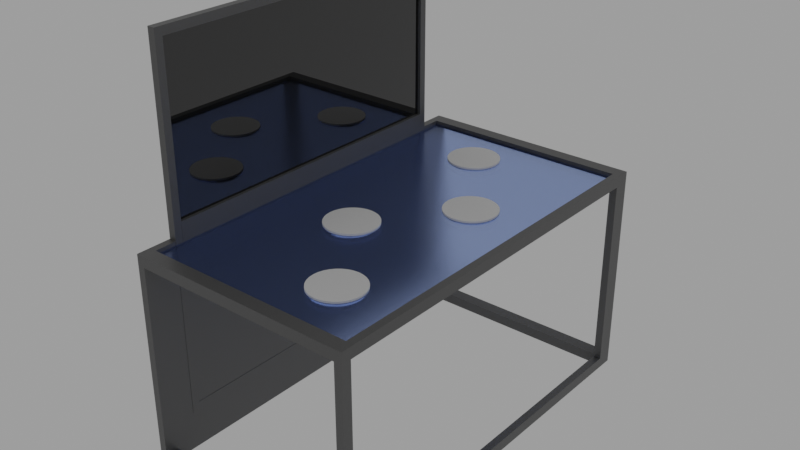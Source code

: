 # Source: tokenStation.blend  (saved by Blender 2.91.10; exported with 4.5.12 LTS)
import bpy
from mathutils import Matrix  # noqa: F401  (used for matrix-valued properties, if any)

bpy.ops.wm.read_factory_settings(use_empty=True)
scene = bpy.context.scene
scene.name = 'Scene'

# ---- collections
col_collection = bpy.data.collections.new('Collection'); scene.collection.children.link(col_collection)

# ---- materials (node trees are filled in below, after node groups)
mat_grey = bpy.data.materials.new('grey')
mat_grey.alpha_threshold = 0.0
mat_grey.line_color = (0.0, 0.0, 0.0, 1.0)
mat_coloredglas = bpy.data.materials.new('coloredGlas')
mat_coloredglas.alpha_threshold = 0.0
mat_coloredglas.line_color = (0.0, 0.0, 0.0, 1.0)
mat_screen = bpy.data.materials.new('screen')
mat_screen.alpha_threshold = 0.0
mat_screen.line_color = (0.0, 0.0, 0.0, 1.0)

# ---- material node trees
mat_grey.use_nodes = True; mat_grey.node_tree.nodes.clear()
_N = mat_grey.node_tree.nodes; _L = mat_grey.node_tree.links
n0 = _N.new('ShaderNodeOutputMaterial'); n0.name = 'Material Output'; n0.location = (300, 300)
n1 = _N.new('ShaderNodeBsdfPrincipled'); n1.name = 'Principled BSDF'; n1.location = (10, 300)
n1.distribution = 'GGX'
n1.subsurface_method = 'BURLEY'
n1.inputs[0].default_value = (0.09463, 0.09463, 0.09463, 1.0)
n1.inputs[2].default_value = 0.4
n1.inputs[3].default_value = 1.45
n1.inputs[27].default_value = (0.0, 0.0, 0.0, 1.0)
n1.inputs[28].default_value = 1.0
_L.new(n1.outputs[0], n0.inputs[0])
n0.is_active_output = True
mat_coloredglas.use_nodes = True; mat_coloredglas.node_tree.nodes.clear()
_N = mat_coloredglas.node_tree.nodes; _L = mat_coloredglas.node_tree.links
n0 = _N.new('ShaderNodeOutputMaterial'); n0.name = 'Material Output'; n0.location = (300, 300)
n1 = _N.new('ShaderNodeBsdfGlass'); n1.name = 'Glass BSDF'; n1.location = (10, 300)
n1.distribution = 'BECKMANN'
n1.inputs[0].default_value = (0.6394, 0.7378, 1.0, 1.0)
n1.inputs[1].default_value = 0.2298
n1.inputs[2].default_value = 1.45
_L.new(n1.outputs[0], n0.inputs[0])
n0.is_active_output = True
mat_screen.use_nodes = True; mat_screen.node_tree.nodes.clear()
_N = mat_screen.node_tree.nodes; _L = mat_screen.node_tree.links
n0 = _N.new('ShaderNodeOutputMaterial'); n0.name = 'Material Output'; n0.location = (300, 300)
n1 = _N.new('ShaderNodeBsdfPrincipled'); n1.name = 'Principled BSDF'; n1.location = (10, 300)
n1.distribution = 'GGX'
n1.subsurface_method = 'BURLEY'
n1.inputs[0].default_value = (0.004896, 0.004896, 0.004896, 1.0)
n1.inputs[2].default_value = 0.0
n1.inputs[3].default_value = 1.45
n1.inputs[13].default_value = 1.0
n1.inputs[27].default_value = (0.0, 0.0, 0.0, 1.0)
n1.inputs[28].default_value = 1.0
_L.new(n1.outputs[0], n0.inputs[0])
n0.is_active_output = True

# ---- world
world_world = bpy.data.worlds.new('World'); scene.world = world_world
world_world.use_nodes = True; world_world.node_tree.nodes.clear()
_N = world_world.node_tree.nodes; _L = world_world.node_tree.links
n0 = _N.new('ShaderNodeOutputWorld'); n0.name = 'World Output'; n0.location = (300, 300)
n1 = _N.new('ShaderNodeBackground'); n1.name = 'Background'; n1.location = (10, 300)
n1.inputs[0].default_value = (0.3343, 0.3343, 0.3343, 1.0)
_L.new(n1.outputs[0], n0.inputs[0])
n0.is_active_output = True
world_world.color = (0.05088, 0.05088, 0.05088)
world_world.use_sun_shadow = False
world_world.sun_shadow_jitter_overblur = 0.0

# ---- meshes
me_cube = bpy.data.meshes.new('Cube')
me_cube.from_pydata([(0.3137, -0.9505, 0.8996), (0.3137, -0.9505, -0.8996), (0.9336, -0.1436, 0.8996), (0.9336, -0.1436, -0.8996), (-0.9336, -0.1436, 0.8996), (-0.9336, -0.1436, -0.8996), (0.9336, 0.7944, 0.8996), (0.9336, 0.7944, -0.8996), (-0.9336, 0.7944, 0.8996), (-0.9336, 0.7944, -0.8996), (1.0, 1.0, 1.0), (1.0, 1.0, -1.0), (1.0, -1.0, 1.0), (1.0, -1.0, -1.0), (-1.0, 1.0, 1.0), (-1.0, 1.0, -1.0), (-1.0, -1.0, 1.0), (-1.0, -1.0, -1.0), (0.9336, -0.9336, -1.0), (0.9336, -0.9336, 1.0), (-0.9336, -0.9336, -1.0), (-0.9336, -0.9336, 1.0), (-0.9336, 0.9336, -1.0), (-0.9336, 0.9336, 1.0), (0.9336, 0.9336, -1.0), (0.9336, 0.9336, 1.0), (0.9336, 0.9336, 0.8996), (0.9336, 1.0, 0.8996), (-0.9336, 0.8399, 0.8996), (-0.9336, 1.0, 0.8996), (-0.9336, 0.9336, 0.8996), (-0.9336, 0.9336, -0.8996), (-0.9336, 1.0, -0.8996), (0.9336, 0.9336, -0.8996), (0.9336, 1.0, -0.8996), (0.9336, -1.0, 0.8996), (0.9336, -0.9336, 0.8996), (0.9336, -0.8423, 0.8996), (-0.9336, -1.0, 0.8996), (-0.9336, -0.9336, 0.8996), (-0.9336, -1.0, -0.8996), (-0.9336, -0.9336, -0.8996), (-0.9336, -0.8423, -0.8996), (0.9336, -1.0, -0.8996), (0.9336, -0.9336, -0.8996), (0.9336, -0.9505, -0.8996), (1.0, -0.9505, -0.8996), (1.0, -0.9505, 0.8996), (0.9336, -0.9505, 0.8996), (0.3137, -0.9336, -0.8996), (0.3137, -0.9336, 0.8996), (0.9336, 0.9166, -0.8996), (1.0, 0.9166, -0.8996), (0.9336, 0.9166, 0.8996), (1.0, 0.9166, 0.8996)], [], [(17, 16, 14, 15), (12, 10, 14, 16, 21, 23, 25, 19), (21, 16, 12, 19), (22, 15, 11, 13, 18, 24), (18, 13, 17, 15, 22, 20), (29, 27, 26, 30), (29, 30, 31, 32), (33, 34, 32, 31), (26, 27, 34, 33), (10, 11, 34, 27), (11, 15, 14, 10, 27, 29, 32, 34), (8, 9, 31, 30, 28), (26, 25, 23, 30), (31, 22, 24, 33), (40, 41, 39, 38), (40, 17, 13, 12, 16, 38, 35, 43), (16, 17, 40, 38), (41, 20, 22, 31, 9, 8, 28, 30, 23, 21, 39, 4, 5, 42), (5, 4, 39, 41, 42), (36, 37, 2, 6, 53, 54, 47, 48), (48, 47, 46, 45), (52, 51, 7, 3, 44, 45, 46), (54, 53, 51, 52), (46, 13, 11, 10, 12, 47, 54, 52), (12, 13, 46, 47), (26, 33, 51, 53), (48, 35, 38, 39, 50, 0), (0, 50, 36, 48), (1, 49, 41, 40, 43, 45), (49, 1, 45, 44), (43, 35, 48, 45), (20, 41, 49, 44, 18), (21, 19, 36, 50, 39), (19, 25, 26, 53, 6, 2, 37, 36), (24, 18, 44, 3, 7, 51, 33)])
_uv = me_cube.uv_layers.new(name='UVMap')
_uv.uv.foreach_set('vector', [0.375, 0.0, 0.625, 0.0, 0.625, 0.25, 0.375, 0.25, 0.625, 0.75, 0.625, 0.5, 0.875, 0.5, 0.875, 0.75, 0.8667, 0.7417, 0.8667, 0.5083, 0.6333, 0.5083, 0.6333, 0.7417, 0.8667, 0.7417, 0.875, 0.75, 0.625, 0.75, 0.6333, 0.7417, 0.1333, 0.5083, 0.125, 0.5, 0.375, 0.5, 0.375, 0.75, 0.3667, 0.7417, 0.3667, 0.5083, 0.3667, 0.7417, 0.375, 0.75, 0.125, 0.75, 0.125, 0.5, 0.1333, 0.5083, 0.1333, 0.7417, 0.875, 0.7225, 0.625, 0.7225, 0.625, 0.7314, 0.875, 0.7314, 0.625, 0.02752, 0.625, 0.01863, 0.375, 0.01863, 0.375, 0.02752, 0.375, 0.7314, 0.375, 0.7225, 0.125, 0.7225, 0.125, 0.7314, 0.625, 0.7314, 0.625, 0.7225, 0.375, 0.7225, 0.375, 0.7314, 0.625, 0.5, 0.375, 0.5, 0.3875, 0.4917, 0.6125, 0.4917, 0.375, 0.5, 0.375, 0.25, 0.625, 0.25, 0.625, 0.5, 0.6125, 0.4917, 0.6125, 0.2583, 0.3875, 0.2583, 0.3875, 0.4917, 0.586, 0.2314, 0.414, 0.2314, 0.414, 0.25, 0.586, 0.25, 0.586, 0.2375, 0.586, 0.5, 0.5956, 0.5, 0.5956, 0.25, 0.586, 0.25, 0.414, 0.25, 0.4044, 0.25, 0.4044, 0.5, 0.414, 0.5, 0.375, 0.1353, 0.375, 0.1442, 0.625, 0.1442, 0.625, 0.1353, 0.3875, 0.9917, 0.375, 1.0, 0.375, 0.75, 0.625, 0.75, 0.625, 1.0, 0.6125, 0.9917, 0.6125, 0.7583, 0.3875, 0.7583, 0.625, 1.0, 0.375, 1.0, 0.3875, 0.9917, 0.6125, 0.9917, 0.414, 0.0, 0.4044, 0.0, 0.4044, 0.25, 0.414, 0.25, 0.414, 0.2314, 0.586, 0.2314, 0.586, 0.2375, 0.586, 0.25, 0.5956, 0.25, 0.5956, 0.0, 0.586, 0.0, 0.586, 0.1058, 0.414, 0.1058, 0.414, 0.01222, 0.414, 0.1058, 0.586, 0.1058, 0.586, 0.0, 0.414, 0.0, 0.414, 0.01222, 0.792, 0.7477, 0.792, 0.7355, 0.792, 0.642, 0.792, 0.5164, 0.792, 0.5, 0.7831, 0.5, 0.7831, 0.75, 0.792, 0.75, 0.625, 0.917, 0.625, 0.9081, 0.375, 0.9081, 0.375, 0.917, 0.2169, 0.5, 0.208, 0.5, 0.208, 0.5164, 0.208, 0.642, 0.208, 0.7477, 0.208, 0.75, 0.2169, 0.75, 0.625, 0.3419, 0.625, 0.333, 0.375, 0.333, 0.375, 0.3419, 0.3875, 0.7438, 0.375, 0.75, 0.375, 0.5, 0.625, 0.5, 0.625, 0.75, 0.6125, 0.7438, 0.6125, 0.5104, 0.3875, 0.5104, 0.625, 0.75, 0.375, 0.75, 0.3875, 0.7438, 0.6125, 0.7438, 0.586, 0.5, 0.414, 0.5, 0.414, 0.5023, 0.586, 0.5023, 0.625, 0.608, 0.625, 0.6147, 0.875, 0.6147, 0.875, 0.6058, 0.708, 0.6058, 0.708, 0.608, 0.708, 0.608, 0.708, 0.6058, 0.625, 0.6058, 0.625, 0.608, 0.292, 0.608, 0.292, 0.6058, 0.125, 0.6058, 0.125, 0.6147, 0.375, 0.6147, 0.375, 0.608, 0.292, 0.6058, 0.292, 0.608, 0.375, 0.608, 0.375, 0.6058, 0.375, 0.6147, 0.625, 0.6147, 0.625, 0.608, 0.375, 0.608, 0.4044, 1.0, 0.414, 1.0, 0.414, 0.833, 0.414, 0.75, 0.4044, 0.75, 0.5956, 1.0, 0.5956, 0.75, 0.586, 0.75, 0.586, 0.833, 0.586, 1.0, 0.5956, 0.75, 0.5956, 0.5, 0.586, 0.5, 0.586, 0.5023, 0.586, 0.5186, 0.586, 0.6442, 0.586, 0.7378, 0.586, 0.75, 0.4044, 0.5, 0.4044, 0.75, 0.414, 0.75, 0.414, 0.6442, 0.414, 0.5186, 0.414, 0.5023, 0.414, 0.5])
me_cube.materials.append(mat_grey)
me_cube.use_remesh_preserve_volume = False
me_cube.use_remesh_preserve_attributes = False
me_cube.use_mirror_vertex_groups = False
me_cube.update()
me_cube_002 = bpy.data.meshes.new('Cube.002')
me_cube_002.from_pydata([(1.0, 1.0, 1.0), (1.0, 1.0, -1.0), (1.0, -1.0, 1.0), (1.0, -1.0, -1.0), (-1.0, 1.0, 1.0), (-1.0, 1.0, -1.0), (-1.0, -1.0, 1.0), (-1.0, -1.0, -1.0), (-0.2459, 0.5987, -1.0), (-0.2028, 0.8458, -1.0), (-0.2459, 0.5987, 1.0), (-0.2028, 0.8458, 1.0), (-0.2873, 0.6058, -1.0), (-0.2873, 0.6058, 1.0), (-0.1597, 0.8434, -1.0), (-0.1597, 0.8434, 1.0), (-0.3254, 0.6174, -1.0), (-0.3254, 0.6174, 1.0), (-0.1183, 0.8363, -1.0), (-0.1183, 0.8363, 1.0), (-0.3589, 0.6329, -1.0), (-0.3589, 0.6329, 1.0), (-0.08012, 0.8248, -1.0), (-0.08012, 0.8248, 1.0), (-0.3864, 0.6518, -1.0), (-0.3864, 0.6518, 1.0), (-0.04666, 0.8093, -1.0), (-0.04666, 0.8093, 1.0), (-0.4068, 0.6733, -1.0), (-0.4068, 0.6733, 1.0), (-0.01921, 0.7904, -1.0), (-0.01921, 0.7904, 1.0), (-0.4193, 0.6967, -1.0), (-0.4193, 0.6967, 1.0), (0.001196, 0.7688, -1.0), (0.001196, 0.7688, 1.0), (-0.4236, 0.7211, -1.0), (-0.4236, 0.7211, 1.0), (0.01376, 0.7454, -1.0), (0.01376, 0.7454, 1.0), (-0.4193, 0.7454, -1.0), (-0.4193, 0.7454, 1.0), (0.018, 0.7211, -1.0), (0.018, 0.7211, 1.0), (-0.4068, 0.7688, -1.0), (-0.4068, 0.7688, 1.0), (0.01376, 0.6967, -1.0), (0.01376, 0.6967, 1.0), (-0.3864, 0.7904, -1.0), (0.001196, 0.6733, -1.0), (-0.3864, 0.7904, 1.0), (0.001196, 0.6733, 1.0), (-0.01921, 0.6518, -1.0), (-0.01921, 0.6518, 1.0), (-0.3589, 0.8093, -1.0), (-0.3589, 0.8093, 1.0), (-0.04666, 0.6329, -1.0), (-0.04666, 0.6329, 1.0), (-0.3254, 0.8248, -1.0), (-0.3254, 0.8248, 1.0), (-0.08012, 0.6174, -1.0), (-0.08012, 0.6174, 1.0), (-0.2873, 0.8363, -1.0), (-0.2873, 0.8363, 1.0), (-0.1183, 0.6058, -1.0), (-0.1183, 0.6058, 1.0), (-0.2459, 0.8434, -1.0), (-0.2459, 0.8434, 1.0), (-0.1597, 0.5987, -1.0), (-0.1597, 0.5987, 1.0), (-0.2028, 0.5963, -1.0), (-0.2028, 0.5963, 1.0), (0.3961, 0.3617, -1.0), (0.3961, 0.3617, 1.0), (0.24, 0.1488, -1.0), (0.24, 0.1488, 1.0), (0.4392, 0.3593, -1.0), (0.4392, 0.3593, 1.0), (0.4806, 0.3522, -1.0), (0.4806, 0.3522, 1.0), (0.2125, 0.1677, -1.0), (0.2125, 0.1677, 1.0), (0.5188, 0.3407, -1.0), (0.5188, 0.3407, 1.0), (0.1921, 0.1892, -1.0), (0.1921, 0.1892, 1.0), (0.1796, 0.2126, -1.0), (0.1796, 0.2126, 1.0), (0.5522, 0.3252, -1.0), (0.5522, 0.3252, 1.0), (0.5797, 0.3063, -1.0), (0.5797, 0.3063, 1.0), (0.1753, 0.237, -1.0), (0.1753, 0.237, 1.0), (0.6001, 0.2847, -1.0), (0.6001, 0.2847, 1.0), (0.1796, 0.2613, -1.0), (0.1796, 0.2613, 1.0), (0.6127, 0.2613, -1.0), (0.6127, 0.2613, 1.0), (0.1921, 0.2847, -1.0), (0.1921, 0.2847, 1.0), (0.6169, 0.237, -1.0), (0.6169, 0.237, 1.0), (0.6127, 0.2126, -1.0), (0.6127, 0.2126, 1.0), (0.2125, 0.3063, -1.0), (0.2125, 0.3063, 1.0), (0.2013, 0.2944, 1.0), (0.2013, 0.2944, -1.0), (0.6001, 0.1892, -1.0), (0.6001, 0.1892, 1.0), (0.217, 0.3093, 1.0), (0.218, 0.3101, -1.0), (0.24, 0.3252, -1.0), (0.24, 0.3252, 1.0), (0.5797, 0.1677, -1.0), (0.5797, 0.1677, 1.0), (0.2735, 0.3407, -1.0), (0.2735, 0.3407, 1.0), (0.5522, 0.1488, -1.0), (0.5522, 0.1488, 1.0), (0.3116, 0.3522, -1.0), (0.3116, 0.3522, 1.0), (0.5188, 0.1333, -1.0), (0.5188, 0.1333, 1.0), (0.353, 0.3593, -1.0), (0.353, 0.3593, 1.0), (0.4806, 0.1217, -1.0), (0.4806, 0.1217, 1.0), (0.4392, 0.1146, -1.0), (0.4392, 0.1146, 1.0), (0.3961, 0.1122, -1.0), (0.3961, 0.1122, 1.0), (0.353, 0.1146, -1.0), (0.353, 0.1146, 1.0), (0.3116, 0.1217, -1.0), (0.3116, 0.1217, 1.0), (0.2735, 0.1333, -1.0), (0.2735, 0.1333, 1.0), (-0.2123, -0.09029, -1.0), (-0.2123, -0.09029, 1.0), (-0.3959, -0.2843, -1.0), (-0.3959, -0.2843, 1.0), (-0.1693, -0.09269, -1.0), (-0.1693, -0.09269, 1.0), (-0.4163, -0.2627, -1.0), (-0.4163, -0.2627, 1.0), (-0.1278, -0.09978, -1.0), (-0.1278, -0.09978, 1.0), (-0.4289, -0.2393, -1.0), (-0.4289, -0.2393, 1.0), (-0.08968, -0.1113, -1.0), (-0.08968, -0.1113, 1.0), (-0.4331, -0.215, -1.0), (-0.4331, -0.215, 1.0), (-0.4289, -0.1907, -1.0), (-0.4289, -0.1907, 1.0), (-0.05622, -0.1268, -1.0), (-0.05622, -0.1268, 1.0), (-0.05707, -0.1264, 1.0), (-0.05707, -0.1264, -1.0), (-0.4163, -0.1673, -1.0), (-0.4163, -0.1673, 1.0), (-0.02876, -0.1457, -1.0), (-0.02876, -0.1457, 1.0), (-0.03513, -0.1413, 1.0), (-0.03513, -0.1413, -1.0), (-0.3959, -0.1457, -1.0), (-0.3959, -0.1457, 1.0), (-0.008362, -0.1673, -1.0), (-0.008362, -0.1673, 1.0), (-0.3685, -0.1268, -1.0), (-0.3685, -0.1268, 1.0), (0.004202, -0.1907, -1.0), (0.004202, -0.1907, 1.0), (-0.335, -0.1113, -1.0), (-0.335, -0.1113, 1.0), (0.008444, -0.215, -1.0), (0.008444, -0.215, 1.0), (0.004202, -0.2393, -1.0), (0.004202, -0.2393, 1.0), (-0.2968, -0.09978, -1.0), (-0.2968, -0.09978, 1.0), (-0.008362, -0.2627, -1.0), (-0.008362, -0.2627, 1.0), (-0.2554, -0.09269, -1.0), (-0.2554, -0.09269, 1.0), (-0.02876, -0.2843, -1.0), (-0.02876, -0.2843, 1.0), (-0.05622, -0.3032, -1.0), (-0.05622, -0.3032, 1.0), (-0.08968, -0.3187, -1.0), (-0.08968, -0.3187, 1.0), (-0.1278, -0.3302, -1.0), (-0.1278, -0.3302, 1.0), (-0.1693, -0.3373, -1.0), (-0.1693, -0.3373, 1.0), (-0.2123, -0.3397, -1.0), (-0.2123, -0.3397, 1.0), (-0.2554, -0.3373, -1.0), (-0.2554, -0.3373, 1.0), (-0.2968, -0.3302, -1.0), (-0.2968, -0.3302, 1.0), (-0.335, -0.3187, -1.0), (-0.335, -0.3187, 1.0), (-0.3685, -0.3032, -1.0), (-0.3685, -0.3032, 1.0), (0.1753, -0.682, -1.0), (0.1753, -0.682, 1.0), (0.3961, -0.5573, -1.0), (0.3961, -0.5573, 1.0), (0.4392, -0.5597, -1.0), (0.4392, -0.5597, 1.0), (0.1796, -0.6577, -1.0), (0.1796, -0.6577, 1.0), (0.4806, -0.5668, -1.0), (0.4806, -0.5668, 1.0), (0.1921, -0.6343, -1.0), (0.1921, -0.6343, 1.0), (0.5188, -0.5783, -1.0), (0.5188, -0.5783, 1.0), (0.2125, -0.6127, -1.0), (0.2125, -0.6127, 1.0), (0.5522, -0.5938, -1.0), (0.5522, -0.5938, 1.0), (0.24, -0.5938, -1.0), (0.24, -0.5938, 1.0), (0.5797, -0.6127, -1.0), (0.5797, -0.6127, 1.0), (0.2735, -0.5783, -1.0), (0.2735, -0.5783, 1.0), (0.6001, -0.6343, -1.0), (0.6001, -0.6343, 1.0), (0.2843, -0.575, -1.0), (0.6127, -0.6577, -1.0), (0.6127, -0.6577, 1.0), (0.2843, -0.575, 1.0), (0.3116, -0.5668, -1.0), (0.3116, -0.5668, 1.0), (0.3085, -0.5677, 1.0), (0.3085, -0.5677, -1.0), (0.6169, -0.682, -1.0), (0.6169, -0.682, 1.0), (0.353, -0.5597, -1.0), (0.353, -0.5597, 1.0), (0.6127, -0.7063, -1.0), (0.6127, -0.7063, 1.0), (0.6001, -0.7297, -1.0), (0.6001, -0.7297, 1.0), (0.5797, -0.7513, -1.0), (0.5797, -0.7513, 1.0), (0.5522, -0.7702, -1.0), (0.5522, -0.7702, 1.0), (0.5188, -0.7857, -1.0), (0.5188, -0.7857, 1.0), (0.4806, -0.7972, -1.0), (0.4806, -0.7972, 1.0), (0.4392, -0.8043, -1.0), (0.4392, -0.8043, 1.0), (0.1796, -0.7063, 1.0), (0.2125, -0.7513, 1.0), (0.24, -0.7702, 1.0), (0.1921, -0.7297, 1.0), (0.2735, -0.7857, 1.0), (0.3116, -0.7972, 1.0), (0.353, -0.8043, 1.0), (0.3961, -0.8067, 1.0), (0.3961, -0.8067, -1.0), (0.353, -0.8043, -1.0), (0.3116, -0.7972, -1.0), (0.2735, -0.7857, -1.0), (0.24, -0.7702, -1.0), (0.2125, -0.7513, -1.0), (0.1921, -0.7297, -1.0), (0.1796, -0.7063, -1.0)], [], [(3, 2, 6, 7), (7, 6, 4, 5), (1, 0, 2, 3), (5, 4, 0, 1), (11, 9, 14, 15), (15, 14, 18, 19), (19, 18, 22, 23), (23, 22, 26, 27), (27, 26, 30, 31), (30, 34, 35, 31), (34, 38, 39, 35), (38, 42, 43, 39), (42, 46, 47, 43), (46, 49, 51, 47), (49, 52, 53, 51), (52, 56, 57, 53), (56, 60, 61, 57), (60, 64, 65, 61), (64, 68, 69, 65), (68, 70, 71, 69), (70, 8, 10, 71), (8, 12, 13, 10), (12, 16, 17, 13), (16, 20, 21, 17), (20, 24, 25, 21), (25, 24, 28, 29), (29, 28, 32, 33), (33, 32, 36, 37), (37, 36, 40, 41), (41, 40, 44, 45), (45, 44, 48, 50), (50, 48, 54, 55), (55, 54, 58, 59), (59, 58, 62, 63), (63, 62, 66, 67), (67, 66, 9, 11), (39, 0, 4, 41, 45, 50, 55, 59, 63, 67, 11, 15, 19, 23, 27, 31, 35), (40, 5, 1, 38, 34, 30, 26, 22, 18, 14, 9, 66, 62, 58, 54, 48, 44), (73, 72, 76, 77), (77, 76, 78, 79), (79, 78, 82, 83), (83, 82, 88, 89), (89, 88, 90, 91), (90, 94, 95, 91), (94, 98, 99, 95), (98, 102, 103, 99), (102, 104, 105, 103), (104, 110, 111, 105), (110, 116, 117, 111), (116, 120, 121, 117), (120, 124, 125, 121), (124, 128, 129, 125), (128, 130, 131, 129), (130, 132, 133, 131), (132, 134, 135, 133), (136, 137, 135, 134), (138, 139, 137, 136), (74, 75, 139, 138), (80, 81, 75, 74), (81, 80, 84, 85), (85, 84, 86, 87), (92, 93, 87, 86), (93, 92, 96, 97), (100, 101, 97, 96), (106, 107, 108, 101, 100, 109), (114, 115, 112, 107, 106, 113), (115, 114, 118, 119), (119, 118, 122, 123), (123, 122, 126, 127), (127, 126, 72, 73), (107, 112, 53, 57, 108), (52, 113, 106, 109, 56), (141, 140, 144, 145), (145, 144, 148, 149), (152, 153, 149, 148), (158, 159, 160, 153, 152, 161), (164, 165, 166, 159, 158, 167), (164, 170, 171, 165), (170, 174, 175, 171), (174, 178, 179, 175), (178, 180, 181, 179), (180, 184, 185, 181), (184, 188, 189, 185), (188, 190, 191, 189), (190, 192, 193, 191), (192, 194, 195, 193), (194, 196, 197, 195), (196, 198, 199, 197), (200, 201, 199, 198), (202, 203, 201, 200), (204, 205, 203, 202), (204, 206, 207, 205), (142, 143, 207, 206), (143, 142, 146, 147), (147, 146, 150, 151), (151, 150, 154, 155), (155, 154, 156, 157), (157, 156, 162, 163), (163, 162, 168, 169), (169, 168, 172, 173), (173, 172, 176, 177), (177, 176, 182, 183), (183, 182, 186, 187), (187, 186, 140, 141), (166, 75, 81, 160, 159), (80, 74, 167, 158, 161), (212, 213, 211, 210), (213, 212, 216, 217), (217, 216, 220, 221), (221, 220, 224, 225), (225, 224, 228, 229), (228, 232, 233, 229), (232, 235, 236, 233), (235, 242, 243, 236), (246, 247, 243, 242), (246, 248, 249, 247), (249, 248, 250, 251), (250, 252, 253, 251), (252, 254, 255, 253), (254, 256, 257, 255), (256, 258, 259, 257), (258, 268, 267, 259), (266, 267, 268, 269), (265, 266, 269, 270), (264, 265, 270, 271), (262, 264, 271, 272), (261, 262, 272, 273), (274, 263, 261, 273), (275, 260, 263, 274), (208, 209, 260, 275), (209, 208, 214, 215), (215, 214, 218, 219), (219, 218, 222, 223), (223, 222, 226, 227), (230, 231, 227, 226), (238, 239, 240, 237, 231, 230, 234, 241), (244, 245, 239, 238), (210, 211, 245, 244), (160, 81, 85, 87, 93, 97, 101, 108, 57, 61, 65, 69, 71, 10, 13, 17, 21, 25, 29, 33, 37, 41, 4, 6, 2, 0, 39, 43, 47, 51, 53, 112, 115, 119, 123, 127, 73, 77, 79, 83, 89, 91, 95, 99, 103, 105, 111, 117, 121, 125, 129, 131, 133, 135, 137, 139, 75, 166, 165, 171, 175, 179, 181, 185, 189, 191, 240, 239, 245, 211, 213, 217, 221, 225, 229, 233, 236, 243, 247, 249, 251, 253, 255, 257, 259, 267, 266, 265, 264, 262, 261, 263, 260, 209, 215, 219, 223, 227, 231, 237, 193, 195, 197, 199, 201, 203, 205, 207, 143, 147, 151, 155, 157, 163, 169, 173, 177, 183, 187, 141, 145, 149, 153), (191, 193, 237, 240), (167, 74, 138, 136, 134, 132, 130, 128, 124, 120, 116, 110, 104, 102, 98, 94, 90, 88, 82, 78, 76, 72, 126, 122, 118, 114, 113, 52, 49, 46, 42, 38, 1, 3, 7, 5, 40, 36, 32, 28, 24, 20, 16, 12, 8, 70, 68, 64, 60, 56, 109, 100, 96, 92, 86, 84, 80, 161, 152, 148, 144, 140, 186, 182, 176, 172, 168, 162, 156, 154, 150, 146, 142, 206, 204, 202, 200, 198, 196, 194, 192, 234, 230, 226, 222, 218, 214, 208, 275, 274, 273, 272, 271, 270, 269, 268, 258, 256, 254, 252, 250, 248, 246, 242, 235, 232, 228, 224, 220, 216, 212, 210, 244, 238, 241, 190, 188, 184, 180, 178, 174, 170, 164), (234, 192, 190, 241)])
_uv = me_cube_002.uv_layers.new(name='UVMap')
_uv.uv.foreach_set('vector', [0.375, 0.75, 0.625, 0.75, 0.625, 1.0, 0.375, 1.0, 0.375, 0.0, 0.625, 0.0, 0.625, 0.25, 0.375, 0.25, 0.375, 0.5, 0.625, 0.5, 0.625, 0.75, 0.375, 0.75, 0.375, 0.25, 0.625, 0.25, 0.625, 0.5, 0.375, 0.5, 1.0, 0.9188, 1.0, 0.8397, 0.9688, 0.8397, 0.9688, 0.9188, 0.9688, 0.9188, 0.9688, 0.8397, 0.9375, 0.8397, 0.9375, 0.9188, 0.9375, 0.9188, 0.9375, 0.8397, 0.9062, 0.8397, 0.9062, 0.9188, 0.9062, 0.9188, 0.9062, 0.8397, 0.875, 0.8397, 0.875, 0.9188, 0.875, 0.9188, 0.875, 0.8397, 0.8438, 0.8397, 0.8438, 0.9188, 0.8438, 0.8397, 0.8125, 0.8397, 0.8125, 0.9188, 0.8438, 0.9188, 0.8125, 0.8397, 0.7812, 0.8397, 0.7813, 0.9188, 0.8125, 0.9188, 0.7812, 0.8397, 0.75, 0.8397, 0.75, 0.9188, 0.7812, 0.9188, 0.75, 0.8397, 0.7188, 0.8397, 0.7188, 0.9188, 0.75, 0.9188, 0.7188, 0.8397, 0.6875, 0.8397, 0.6875, 0.9188, 0.7188, 0.9188, 0.6875, 0.8397, 0.6562, 0.8397, 0.6562, 0.9188, 0.6875, 0.9188, 0.6562, 0.8397, 0.625, 0.8397, 0.625, 0.9188, 0.6562, 0.9188, 0.625, 0.8397, 0.5938, 0.8397, 0.5938, 0.9188, 0.625, 0.9188, 0.5938, 0.8397, 0.5625, 0.8397, 0.5625, 0.9188, 0.5938, 0.9188, 0.5625, 0.8397, 0.5312, 0.8397, 0.5312, 0.9188, 0.5625, 0.9188, 0.5312, 0.8397, 0.5, 0.8397, 0.5, 0.9188, 0.5312, 0.9188, 0.5, 0.8397, 0.4688, 0.8397, 0.4688, 0.9188, 0.5, 0.9188, 0.4688, 0.8397, 0.4375, 0.8397, 0.4375, 0.9188, 0.4688, 0.9188, 0.4375, 0.8397, 0.4062, 0.8397, 0.4062, 0.9188, 0.4375, 0.9188, 0.4062, 0.8397, 0.375, 0.8397, 0.375, 0.9188, 0.4062, 0.9188, 0.375, 0.8397, 0.3438, 0.8397, 0.3438, 0.9188, 0.375, 0.9188, 0.3438, 0.9188, 0.3438, 0.8397, 0.3125, 0.8397, 0.3125, 0.9188, 0.3125, 0.9188, 0.3125, 0.8397, 0.2812, 0.8397, 0.2812, 0.9188, 0.2812, 0.9188, 0.2812, 0.8397, 0.25, 0.8397, 0.25, 0.9188, 0.25, 0.9188, 0.25, 0.8397, 0.2188, 0.8397, 0.2188, 0.9188, 0.2188, 0.9188, 0.2188, 0.8397, 0.1875, 0.8397, 0.1875, 0.9188, 0.1875, 0.9188, 0.1875, 0.8397, 0.1562, 0.8397, 0.1562, 0.9188, 0.1562, 0.9188, 0.1562, 0.8397, 0.125, 0.8397, 0.125, 0.9188, 0.125, 0.9188, 0.125, 0.8397, 0.09375, 0.8397, 0.09375, 0.9188, 0.09375, 0.9188, 0.09375, 0.8397, 0.0625, 0.8397, 0.0625, 0.9188, 0.0625, 0.9188, 0.0625, 0.8397, 0.03125, 0.8397, 0.03125, 0.9188, 0.03125, 0.9188, 0.03125, 0.8397, 0.0, 0.8397, 0.0, 0.9188, 0.7483, 0.5318, 0.625, 0.5, 0.875, 0.5, 0.8024, 0.5318, 0.8008, 0.5289, 0.7983, 0.5262, 0.7949, 0.5238, 0.7907, 0.5219, 0.7859, 0.5205, 0.7807, 0.5196, 0.7753, 0.5193, 0.77, 0.5196, 0.7648, 0.5205, 0.76, 0.5219, 0.7558, 0.5238, 0.7524, 0.5262, 0.7499, 0.5289, 0.1976, 0.5318, 0.125, 0.5, 0.375, 0.5, 0.2517, 0.5318, 0.2501, 0.5289, 0.2476, 0.5262, 0.2442, 0.5238, 0.24, 0.5219, 0.2352, 0.5205, 0.23, 0.5196, 0.2247, 0.5193, 0.2193, 0.5196, 0.2141, 0.5205, 0.2093, 0.5219, 0.2051, 0.5238, 0.2017, 0.5262, 0.1992, 0.5289, 1.0, 0.9188, 1.0, 0.8397, 0.9688, 0.8397, 0.9688, 0.9188, 0.9688, 0.9188, 0.9688, 0.8397, 0.9375, 0.8397, 0.9375, 0.9188, 0.9375, 0.9188, 0.9375, 0.8397, 0.9062, 0.8397, 0.9062, 0.9188, 0.9062, 0.9188, 0.9062, 0.8397, 0.875, 0.8397, 0.875, 0.9188, 0.875, 0.9188, 0.875, 0.8397, 0.8438, 0.8397, 0.8438, 0.9188, 0.8438, 0.8397, 0.8125, 0.8397, 0.8125, 0.9188, 0.8438, 0.9188, 0.8125, 0.8397, 0.7812, 0.8397, 0.7813, 0.9188, 0.8125, 0.9188, 0.7812, 0.8397, 0.75, 0.8397, 0.75, 0.9188, 0.7812, 0.9188, 0.75, 0.8397, 0.7188, 0.8397, 0.7188, 0.9188, 0.75, 0.9188, 0.7188, 0.8397, 0.6875, 0.8397, 0.6875, 0.9188, 0.7188, 0.9188, 0.6875, 0.8397, 0.6562, 0.8397, 0.6562, 0.9188, 0.6875, 0.9188, 0.6562, 0.8397, 0.625, 0.8397, 0.625, 0.9188, 0.6562, 0.9188, 0.625, 0.8397, 0.5938, 0.8397, 0.5938, 0.9188, 0.625, 0.9188, 0.5938, 0.8397, 0.5625, 0.8397, 0.5625, 0.9188, 0.5938, 0.9188, 0.5625, 0.8397, 0.5312, 0.8397, 0.5312, 0.9188, 0.5625, 0.9188, 0.5312, 0.8397, 0.5, 0.8397, 0.5, 0.9188, 0.5312, 0.9188, 0.5, 0.8397, 0.4688, 0.8397, 0.4688, 0.9188, 0.5, 0.9188, 0.4375, 0.8397, 0.4375, 0.9188, 0.4688, 0.9188, 0.4688, 0.8397, 0.4062, 0.8397, 0.4062, 0.9188, 0.4375, 0.9188, 0.4375, 0.8397, 0.375, 0.8397, 0.375, 0.9188, 0.4062, 0.9188, 0.4062, 0.8397, 0.3438, 0.8397, 0.3438, 0.9188, 0.375, 0.9188, 0.375, 0.8397, 0.3438, 0.9188, 0.3438, 0.8397, 0.3125, 0.8397, 0.3125, 0.9188, 0.3125, 0.9188, 0.3125, 0.8397, 0.2812, 0.8397, 0.2812, 0.9188, 0.25, 0.8397, 0.25, 0.9188, 0.2812, 0.9188, 0.2812, 0.8397, 0.25, 0.9188, 0.25, 0.8397, 0.2188, 0.8397, 0.2188, 0.9188, 0.1875, 0.8397, 0.1875, 0.9188, 0.2188, 0.9188, 0.2188, 0.8397, 0.1562, 0.8397, 0.1562, 0.9188, 0.1735, 0.9188, 0.1875, 0.9188, 0.1875, 0.8397, 0.1735, 0.8397, 0.125, 0.8397, 0.125, 0.9188, 0.1512, 0.9188, 0.1562, 0.9188, 0.1562, 0.8397, 0.15, 0.8397, 0.125, 0.9188, 0.125, 0.8397, 0.09375, 0.8397, 0.09375, 0.9188, 0.09375, 0.9188, 0.09375, 0.8397, 0.0625, 0.8397, 0.0625, 0.9188, 0.0625, 0.9188, 0.0625, 0.8397, 0.03125, 0.8397, 0.03125, 0.9188, 0.03125, 0.9188, 0.03125, 0.8397, 0.0, 0.8397, 0.0, 0.9188, 0.7234, 0.5867, 0.7229, 0.5863, 0.7524, 0.5435, 0.7558, 0.5459, 0.7248, 0.5882, 0.2476, 0.5435, 0.2773, 0.5862, 0.2766, 0.5867, 0.2752, 0.5882, 0.2442, 0.5459, 1.0, 0.9188, 1.0, 0.8397, 0.9688, 0.8397, 0.9688, 0.9188, 0.9688, 0.9188, 0.9688, 0.8397, 0.9375, 0.8397, 0.9375, 0.9188, 0.9062, 0.8397, 0.9062, 0.9188, 0.9375, 0.9188, 0.9375, 0.8397, 0.875, 0.8397, 0.875, 0.9188, 0.8758, 0.9188, 0.9062, 0.9188, 0.9062, 0.8397, 0.8758, 0.8397, 0.8438, 0.8397, 0.8438, 0.9188, 0.851, 0.9188, 0.875, 0.9188, 0.875, 0.8397, 0.851, 0.8397, 0.8438, 0.8397, 0.8125, 0.8397, 0.8125, 0.9188, 0.8438, 0.9188, 0.8125, 0.8397, 0.7812, 0.8397, 0.7813, 0.9188, 0.8125, 0.9188, 0.7812, 0.8397, 0.75, 0.8397, 0.75, 0.9188, 0.7812, 0.9188, 0.75, 0.8397, 0.7188, 0.8397, 0.7188, 0.9188, 0.75, 0.9188, 0.7188, 0.8397, 0.6875, 0.8397, 0.6875, 0.9188, 0.7188, 0.9188, 0.6875, 0.8397, 0.6562, 0.8397, 0.6562, 0.9188, 0.6875, 0.9188, 0.6562, 0.8397, 0.625, 0.8397, 0.625, 0.9188, 0.6562, 0.9188, 0.625, 0.8397, 0.5938, 0.8397, 0.5938, 0.9188, 0.625, 0.9188, 0.5938, 0.8397, 0.5625, 0.8397, 0.5625, 0.9188, 0.5938, 0.9188, 0.5625, 0.8397, 0.5312, 0.8397, 0.5312, 0.9188, 0.5625, 0.9188, 0.5312, 0.8397, 0.5, 0.8397, 0.5, 0.9188, 0.5312, 0.9188, 0.4688, 0.8397, 0.4688, 0.9188, 0.5, 0.9188, 0.5, 0.8397, 0.4375, 0.8397, 0.4375, 0.9188, 0.4688, 0.9188, 0.4688, 0.8397, 0.4062, 0.8397, 0.4062, 0.9188, 0.4375, 0.9188, 0.4375, 0.8397, 0.4062, 0.8397, 0.375, 0.8397, 0.375, 0.9188, 0.4062, 0.9188, 0.3438, 0.8397, 0.3438, 0.9188, 0.375, 0.9188, 0.375, 0.8397, 0.3438, 0.9188, 0.3438, 0.8397, 0.3125, 0.8397, 0.3125, 0.9188, 0.3125, 0.9188, 0.3125, 0.8397, 0.2812, 0.8397, 0.2812, 0.9188, 0.2812, 0.9188, 0.2812, 0.8397, 0.25, 0.8397, 0.25, 0.9188, 0.25, 0.9188, 0.25, 0.8397, 0.2188, 0.8397, 0.2188, 0.9188, 0.2188, 0.9188, 0.2188, 0.8397, 0.1875, 0.8397, 0.1875, 0.9188, 0.1875, 0.9188, 0.1875, 0.8397, 0.1562, 0.8397, 0.1562, 0.9188, 0.1562, 0.9188, 0.1562, 0.8397, 0.125, 0.8397, 0.125, 0.9188, 0.125, 0.9188, 0.125, 0.8397, 0.09375, 0.8397, 0.09375, 0.9188, 0.09375, 0.9188, 0.09375, 0.8397, 0.0625, 0.8397, 0.0625, 0.9188, 0.0625, 0.9188, 0.0625, 0.8397, 0.03125, 0.8397, 0.03125, 0.9188, 0.03125, 0.9188, 0.03125, 0.8397, 0.0, 0.8397, 0.0, 0.9188, 0.7544, 0.6427, 0.72, 0.6064, 0.7234, 0.604, 0.7571, 0.6408, 0.757, 0.6409, 0.2766, 0.604, 0.28, 0.6064, 0.2456, 0.6427, 0.243, 0.6409, 0.2429, 0.6408, 0.9688, 0.8397, 0.9688, 0.9188, 1.0, 0.9188, 1.0, 0.8397, 0.9688, 0.9188, 0.9688, 0.8397, 0.9375, 0.8397, 0.9375, 0.9188, 0.9375, 0.9188, 0.9375, 0.8397, 0.9062, 0.8397, 0.9062, 0.9188, 0.9062, 0.9188, 0.9062, 0.8397, 0.875, 0.8397, 0.875, 0.9188, 0.875, 0.9188, 0.875, 0.8397, 0.8438, 0.8397, 0.8438, 0.9188, 0.8438, 0.8397, 0.8125, 0.8397, 0.8125, 0.9188, 0.8438, 0.9188, 0.8125, 0.8397, 0.7812, 0.8397, 0.7813, 0.9188, 0.8125, 0.9188, 0.7812, 0.8397, 0.75, 0.8397, 0.75, 0.9188, 0.7812, 0.9188, 0.7188, 0.8397, 0.7188, 0.9188, 0.75, 0.9188, 0.75, 0.8397, 0.7188, 0.8397, 0.6875, 0.8397, 0.6875, 0.9188, 0.7188, 0.9188, 0.6875, 0.9188, 0.6875, 0.8397, 0.6562, 0.8397, 0.6562, 0.9188, 0.6562, 0.8397, 0.625, 0.8397, 0.625, 0.9188, 0.6562, 0.9188, 0.625, 0.8397, 0.5938, 0.8397, 0.5938, 0.9188, 0.625, 0.9188, 0.5938, 0.8397, 0.5625, 0.8397, 0.5625, 0.9188, 0.5938, 0.9188, 0.5625, 0.8397, 0.5312, 0.8397, 0.5312, 0.9188, 0.5625, 0.9188, 0.5312, 0.8397, 0.5, 0.8397, 0.5, 0.9188, 0.5312, 0.9188, 0.4688, 0.9188, 0.5, 0.9188, 0.5, 0.8397, 0.4688, 0.8397, 0.4375, 0.9188, 0.4688, 0.9188, 0.4688, 0.8397, 0.4375, 0.8397, 0.4062, 0.9188, 0.4375, 0.9188, 0.4375, 0.8397, 0.4062, 0.8397, 0.375, 0.9188, 0.4062, 0.9188, 0.4062, 0.8397, 0.375, 0.8397, 0.3438, 0.9188, 0.375, 0.9188, 0.375, 0.8397, 0.3438, 0.8397, 0.3125, 0.8397, 0.3125, 0.9188, 0.3438, 0.9188, 0.3438, 0.8397, 0.2812, 0.8397, 0.2812, 0.9188, 0.3125, 0.9188, 0.3125, 0.8397, 0.25, 0.8397, 0.25, 0.9188, 0.2812, 0.9188, 0.2812, 0.8397, 0.25, 0.9188, 0.25, 0.8397, 0.2188, 0.8397, 0.2188, 0.9188, 0.2188, 0.9188, 0.2188, 0.8397, 0.1875, 0.8397, 0.1875, 0.9188, 0.1875, 0.9188, 0.1875, 0.8397, 0.1562, 0.8397, 0.1562, 0.9188, 0.1562, 0.9188, 0.1562, 0.8397, 0.125, 0.8397, 0.125, 0.9188, 0.09375, 0.8397, 0.09375, 0.9188, 0.125, 0.9188, 0.125, 0.8397, 0.0625, 0.8397, 0.0625, 0.9188, 0.06503, 0.9188, 0.08486, 0.9188, 0.09375, 0.9188, 0.09375, 0.8397, 0.08486, 0.8397, 0.06503, 0.8397, 0.03125, 0.8397, 0.03125, 0.9188, 0.0625, 0.9188, 0.0625, 0.8397, 0.0, 0.8397, 0.0, 0.9188, 0.03125, 0.9188, 0.03125, 0.8397, 0.7571, 0.6408, 0.7234, 0.604, 0.726, 0.6013, 0.7276, 0.5984, 0.7281, 0.5954, 0.7276, 0.5923, 0.726, 0.5894, 0.7248, 0.5882, 0.7558, 0.5459, 0.76, 0.5478, 0.7648, 0.5493, 0.77, 0.5502, 0.7753, 0.5505, 0.7807, 0.5502, 0.7859, 0.5493, 0.7907, 0.5478, 0.7949, 0.5459, 0.7983, 0.5435, 0.8008, 0.5408, 0.8024, 0.5379, 0.8029, 0.5349, 0.8024, 0.5318, 0.875, 0.5, 0.875, 0.75, 0.625, 0.75, 0.625, 0.5, 0.7483, 0.5318, 0.7477, 0.5349, 0.7483, 0.5379, 0.7499, 0.5408, 0.7524, 0.5435, 0.7229, 0.5863, 0.72, 0.5844, 0.7158, 0.5824, 0.711, 0.581, 0.7059, 0.5801, 0.7005, 0.5798, 0.6951, 0.5801, 0.6899, 0.581, 0.6852, 0.5824, 0.681, 0.5844, 0.6775, 0.5867, 0.675, 0.5894, 0.6734, 0.5923, 0.6729, 0.5954, 0.6734, 0.5984, 0.675, 0.6013, 0.6775, 0.604, 0.681, 0.6064, 0.6852, 0.6083, 0.6899, 0.6098, 0.6951, 0.6107, 0.7005, 0.611, 0.7059, 0.6107, 0.711, 0.6098, 0.7158, 0.6083, 0.72, 0.6064, 0.7544, 0.6427, 0.7536, 0.6432, 0.751, 0.6459, 0.7495, 0.6488, 0.7489, 0.6519, 0.7495, 0.6549, 0.751, 0.6578, 0.7536, 0.6605, 0.757, 0.6629, 0.7114, 0.696, 0.711, 0.6958, 0.7059, 0.695, 0.7005, 0.6947, 0.6951, 0.695, 0.6899, 0.6958, 0.6852, 0.6973, 0.681, 0.6992, 0.6775, 0.7016, 0.675, 0.7043, 0.6734, 0.7072, 0.6729, 0.7102, 0.6734, 0.7133, 0.675, 0.7162, 0.6775, 0.7189, 0.681, 0.7213, 0.6852, 0.7232, 0.6899, 0.7247, 0.6951, 0.7255, 0.7005, 0.7258, 0.7059, 0.7255, 0.711, 0.7247, 0.7158, 0.7232, 0.72, 0.7213, 0.7234, 0.7189, 0.726, 0.7162, 0.7276, 0.7133, 0.7281, 0.7102, 0.7276, 0.7072, 0.726, 0.7043, 0.7234, 0.7016, 0.72, 0.6992, 0.7158, 0.6973, 0.7145, 0.6969, 0.7612, 0.6648, 0.766, 0.6663, 0.7712, 0.6672, 0.7765, 0.6675, 0.7819, 0.6672, 0.7871, 0.6663, 0.7919, 0.6648, 0.7961, 0.6629, 0.7995, 0.6605, 0.802, 0.6578, 0.8036, 0.6549, 0.8041, 0.6519, 0.8036, 0.6488, 0.802, 0.6459, 0.7995, 0.6432, 0.7961, 0.6409, 0.7919, 0.6389, 0.7871, 0.6375, 0.7819, 0.6366, 0.7765, 0.6363, 0.7712, 0.6366, 0.766, 0.6375, 0.7612, 0.6389, 0.757, 0.6629, 0.7612, 0.6648, 0.7145, 0.6969, 0.7114, 0.696, 0.2456, 0.6427, 0.28, 0.6064, 0.2842, 0.6083, 0.289, 0.6098, 0.2941, 0.6107, 0.2995, 0.611, 0.3049, 0.6107, 0.3101, 0.6098, 0.3148, 0.6083, 0.319, 0.6064, 0.3225, 0.604, 0.325, 0.6013, 0.3266, 0.5984, 0.3271, 0.5954, 0.3266, 0.5923, 0.325, 0.5894, 0.3225, 0.5867, 0.319, 0.5844, 0.3148, 0.5824, 0.3101, 0.581, 0.3049, 0.5801, 0.2995, 0.5798, 0.2941, 0.5801, 0.289, 0.581, 0.2842, 0.5824, 0.28, 0.5844, 0.2773, 0.5862, 0.2476, 0.5435, 0.2501, 0.5408, 0.2517, 0.5379, 0.2523, 0.5349, 0.2517, 0.5318, 0.375, 0.5, 0.375, 0.75, 0.125, 0.75, 0.125, 0.5, 0.1976, 0.5318, 0.1971, 0.5349, 0.1976, 0.5379, 0.1992, 0.5408, 0.2017, 0.5435, 0.2051, 0.5459, 0.2093, 0.5478, 0.2141, 0.5493, 0.2193, 0.5502, 0.2247, 0.5505, 0.23, 0.5502, 0.2352, 0.5493, 0.24, 0.5478, 0.2442, 0.5459, 0.2752, 0.5882, 0.274, 0.5894, 0.2724, 0.5923, 0.2719, 0.5954, 0.2724, 0.5984, 0.274, 0.6013, 0.2766, 0.604, 0.2429, 0.6408, 0.2388, 0.6389, 0.234, 0.6375, 0.2288, 0.6366, 0.2235, 0.6363, 0.2181, 0.6366, 0.2129, 0.6375, 0.2081, 0.6389, 0.2039, 0.6409, 0.2005, 0.6432, 0.198, 0.6459, 0.1964, 0.6488, 0.1959, 0.6519, 0.1964, 0.6549, 0.198, 0.6578, 0.2005, 0.6605, 0.2039, 0.6629, 0.2081, 0.6648, 0.2129, 0.6663, 0.2181, 0.6672, 0.2235, 0.6675, 0.2288, 0.6672, 0.234, 0.6663, 0.2388, 0.6648, 0.2855, 0.6969, 0.2842, 0.6973, 0.28, 0.6992, 0.2766, 0.7016, 0.274, 0.7043, 0.2724, 0.7072, 0.2719, 0.7102, 0.2724, 0.7133, 0.274, 0.7162, 0.2766, 0.7189, 0.28, 0.7213, 0.2842, 0.7232, 0.289, 0.7247, 0.2941, 0.7255, 0.2995, 0.7258, 0.3049, 0.7255, 0.3101, 0.7247, 0.3148, 0.7232, 0.319, 0.7213, 0.3225, 0.7189, 0.325, 0.7162, 0.3266, 0.7133, 0.3271, 0.7102, 0.3266, 0.7072, 0.325, 0.7043, 0.3225, 0.7016, 0.319, 0.6992, 0.3148, 0.6973, 0.3101, 0.6958, 0.3049, 0.695, 0.2995, 0.6947, 0.2941, 0.695, 0.289, 0.6958, 0.2886, 0.696, 0.243, 0.6629, 0.2464, 0.6605, 0.249, 0.6578, 0.2505, 0.6549, 0.2511, 0.6519, 0.2505, 0.6488, 0.249, 0.6459, 0.2464, 0.6432, 0.2855, 0.6969, 0.2388, 0.6648, 0.243, 0.6629, 0.2886, 0.696])
me_cube_002.materials.append(mat_coloredglas)
me_cube_002.use_remesh_preserve_volume = False
me_cube_002.use_remesh_preserve_attributes = False
me_cube_002.use_mirror_vertex_groups = False
me_cube_002.update()
me_cube_006 = bpy.data.meshes.new('Cube.006')
me_cube_006.from_pydata([(1.0, 1.0, 1.0), (1.0, 1.0, -1.0), (1.0, -1.0, 1.0), (1.0, -1.0, -1.0), (-1.0, 1.0, 1.0), (-1.0, 1.0, -1.0), (-1.0, -1.0, 1.0), (-1.0, -1.0, -1.0)], [], [(0, 4, 6, 2), (3, 2, 6, 7), (7, 6, 4, 5), (5, 1, 3, 7), (1, 0, 2, 3), (5, 4, 0, 1)])
_uv = me_cube_006.uv_layers.new(name='UVMap')
_uv.uv.foreach_set('vector', [0.625, 0.5, 0.875, 0.5, 0.875, 0.75, 0.625, 0.75, 0.375, 0.75, 0.625, 0.75, 0.625, 1.0, 0.375, 1.0, 0.375, 0.0, 0.625, 0.0, 0.625, 0.25, 0.375, 0.25, 0.125, 0.5, 0.375, 0.5, 0.375, 0.75, 0.125, 0.75, 0.375, 0.5, 0.625, 0.5, 0.625, 0.75, 0.375, 0.75, 0.375, 0.25, 0.625, 0.25, 0.625, 0.5, 0.375, 0.5])
me_cube_006.materials.append(mat_screen)
me_cube_006.use_remesh_preserve_volume = False
me_cube_006.use_remesh_preserve_attributes = False
me_cube_006.use_mirror_vertex_groups = False
me_cube_006.update()
me_cylinder = bpy.data.meshes.new('Cylinder')
me_cylinder.from_pydata([(0.0, 1.0, -1.0), (0.0, 1.0, 1.0), (0.1951, 0.9808, -1.0), (0.1951, 0.9808, 1.0), (0.3827, 0.9239, -1.0), (0.3827, 0.9239, 1.0), (0.5556, 0.8315, -1.0), (0.5556, 0.8315, 1.0), (0.7071, 0.7071, -1.0), (0.7071, 0.7071, 1.0), (0.8315, 0.5556, -1.0), (0.8315, 0.5556, 1.0), (0.9239, 0.3827, -1.0), (0.9239, 0.3827, 1.0), (0.9808, 0.1951, -1.0), (0.9808, 0.1951, 1.0), (1.0, 7.55e-08, -1.0), (1.0, 7.55e-08, 1.0), (0.9808, -0.1951, -1.0), (0.9808, -0.1951, 1.0), (0.9239, -0.3827, -1.0), (0.9239, -0.3827, 1.0), (0.8315, -0.5556, -1.0), (0.8315, -0.5556, 1.0), (0.7071, -0.7071, -1.0), (0.7071, -0.7071, 1.0), (0.5556, -0.8315, -1.0), (0.5556, -0.8315, 1.0), (0.3827, -0.9239, -1.0), (0.3827, -0.9239, 1.0), (0.1951, -0.9808, -1.0), (0.1951, -0.9808, 1.0), (-3.258e-07, -1.0, -1.0), (-3.258e-07, -1.0, 1.0), (-0.1951, -0.9808, -1.0), (-0.1951, -0.9808, 1.0), (-0.3827, -0.9239, -1.0), (-0.3827, -0.9239, 1.0), (-0.5556, -0.8315, -1.0), (-0.5556, -0.8315, 1.0), (-0.7071, -0.7071, -1.0), (-0.7071, -0.7071, 1.0), (-0.8315, -0.5556, -1.0), (-0.8315, -0.5556, 1.0), (-0.9239, -0.3827, -1.0), (-0.9239, -0.3827, 1.0), (-0.9808, -0.1951, -1.0), (-0.9808, -0.1951, 1.0), (-1.0, 9.656e-07, -1.0), (-1.0, 9.656e-07, 1.0), (-0.9808, 0.1951, -1.0), (-0.9808, 0.1951, 1.0), (-0.9239, 0.3827, -1.0), (-0.9239, 0.3827, 1.0), (-0.8315, 0.5556, -1.0), (-0.8315, 0.5556, 1.0), (-0.7071, 0.7071, -1.0), (-0.7071, 0.7071, 1.0), (-0.5556, 0.8315, -1.0), (-0.5556, 0.8315, 1.0), (-0.3827, 0.9239, -1.0), (-0.3827, 0.9239, 1.0), (-0.1951, 0.9808, -1.0), (-0.1951, 0.9808, 1.0)], [], [(0, 1, 3, 2), (2, 3, 5, 4), (4, 5, 7, 6), (6, 7, 9, 8), (8, 9, 11, 10), (10, 11, 13, 12), (12, 13, 15, 14), (14, 15, 17, 16), (16, 17, 19, 18), (18, 19, 21, 20), (20, 21, 23, 22), (22, 23, 25, 24), (24, 25, 27, 26), (26, 27, 29, 28), (28, 29, 31, 30), (30, 31, 33, 32), (32, 33, 35, 34), (34, 35, 37, 36), (36, 37, 39, 38), (38, 39, 41, 40), (40, 41, 43, 42), (42, 43, 45, 44), (44, 45, 47, 46), (46, 47, 49, 48), (48, 49, 51, 50), (50, 51, 53, 52), (52, 53, 55, 54), (54, 55, 57, 56), (56, 57, 59, 58), (58, 59, 61, 60), (3, 1, 63, 61, 59, 57, 55, 53, 51, 49, 47, 45, 43, 41, 39, 37, 35, 33, 31, 29, 27, 25, 23, 21, 19, 17, 15, 13, 11, 9, 7, 5), (60, 61, 63, 62), (62, 63, 1, 0), (0, 2, 4, 6, 8, 10, 12, 14, 16, 18, 20, 22, 24, 26, 28, 30, 32, 34, 36, 38, 40, 42, 44, 46, 48, 50, 52, 54, 56, 58, 60, 62)])
_uv = me_cylinder.uv_layers.new(name='UVMap')
_uv.uv.foreach_set('vector', [1.0, 0.5, 1.0, 1.0, 0.9688, 1.0, 0.9688, 0.5, 0.9688, 0.5, 0.9688, 1.0, 0.9375, 1.0, 0.9375, 0.5, 0.9375, 0.5, 0.9375, 1.0, 0.9062, 1.0, 0.9062, 0.5, 0.9062, 0.5, 0.9062, 1.0, 0.875, 1.0, 0.875, 0.5, 0.875, 0.5, 0.875, 1.0, 0.8438, 1.0, 0.8438, 0.5, 0.8438, 0.5, 0.8438, 1.0, 0.8125, 1.0, 0.8125, 0.5, 0.8125, 0.5, 0.8125, 1.0, 0.7812, 1.0, 0.7812, 0.5, 0.7812, 0.5, 0.7812, 1.0, 0.75, 1.0, 0.75, 0.5, 0.75, 0.5, 0.75, 1.0, 0.7188, 1.0, 0.7188, 0.5, 0.7188, 0.5, 0.7188, 1.0, 0.6875, 1.0, 0.6875, 0.5, 0.6875, 0.5, 0.6875, 1.0, 0.6562, 1.0, 0.6562, 0.5, 0.6562, 0.5, 0.6562, 1.0, 0.625, 1.0, 0.625, 0.5, 0.625, 0.5, 0.625, 1.0, 0.5938, 1.0, 0.5938, 0.5, 0.5938, 0.5, 0.5938, 1.0, 0.5625, 1.0, 0.5625, 0.5, 0.5625, 0.5, 0.5625, 1.0, 0.5312, 1.0, 0.5312, 0.5, 0.5312, 0.5, 0.5312, 1.0, 0.5, 1.0, 0.5, 0.5, 0.5, 0.5, 0.5, 1.0, 0.4688, 1.0, 0.4688, 0.5, 0.4688, 0.5, 0.4688, 1.0, 0.4375, 1.0, 0.4375, 0.5, 0.4375, 0.5, 0.4375, 1.0, 0.4062, 1.0, 0.4062, 0.5, 0.4062, 0.5, 0.4062, 1.0, 0.375, 1.0, 0.375, 0.5, 0.375, 0.5, 0.375, 1.0, 0.3438, 1.0, 0.3438, 0.5, 0.3438, 0.5, 0.3438, 1.0, 0.3125, 1.0, 0.3125, 0.5, 0.3125, 0.5, 0.3125, 1.0, 0.2812, 1.0, 0.2812, 0.5, 0.2812, 0.5, 0.2812, 1.0, 0.25, 1.0, 0.25, 0.5, 0.25, 0.5, 0.25, 1.0, 0.2188, 1.0, 0.2188, 0.5, 0.2188, 0.5, 0.2188, 1.0, 0.1875, 1.0, 0.1875, 0.5, 0.1875, 0.5, 0.1875, 1.0, 0.1562, 1.0, 0.1562, 0.5, 0.1562, 0.5, 0.1562, 1.0, 0.125, 1.0, 0.125, 0.5, 0.125, 0.5, 0.125, 1.0, 0.09375, 1.0, 0.09375, 0.5, 0.09375, 0.5, 0.09375, 1.0, 0.0625, 1.0, 0.0625, 0.5, 0.2968, 0.4854, 0.25, 0.49, 0.2032, 0.4854, 0.1582, 0.4717, 0.1167, 0.4496, 0.08029, 0.4197, 0.05045, 0.3833, 0.02827, 0.3418, 0.01461, 0.2968, 0.01, 0.25, 0.01461, 0.2032, 0.02827, 0.1582, 0.05045, 0.1167, 0.08029, 0.08029, 0.1167, 0.05045, 0.1582, 0.02827, 0.2032, 0.01461, 0.25, 0.01, 0.2968, 0.01461, 0.3418, 0.02827, 0.3833, 0.05045, 0.4197, 0.08029, 0.4496, 0.1167, 0.4717, 0.1582, 0.4854, 0.2032, 0.49, 0.25, 0.4854, 0.2968, 0.4717, 0.3418, 0.4496, 0.3833, 0.4197, 0.4197, 0.3833, 0.4496, 0.3418, 0.4717, 0.0625, 0.5, 0.0625, 1.0, 0.03125, 1.0, 0.03125, 0.5, 0.03125, 0.5, 0.03125, 1.0, 0.0, 1.0, 0.0, 0.5, 0.75, 0.49, 0.7968, 0.4854, 0.8418, 0.4717, 0.8833, 0.4496, 0.9197, 0.4197, 0.9496, 0.3833, 0.9717, 0.3418, 0.9854, 0.2968, 0.99, 0.25, 0.9854, 0.2032, 0.9717, 0.1582, 0.9496, 0.1167, 0.9197, 0.08029, 0.8833, 0.05045, 0.8418, 0.02827, 0.7968, 0.01461, 0.75, 0.01, 0.7032, 0.01461, 0.6582, 0.02827, 0.6167, 0.05045, 0.5803, 0.08029, 0.5504, 0.1167, 0.5283, 0.1582, 0.5146, 0.2032, 0.51, 0.25, 0.5146, 0.2968, 0.5283, 0.3418, 0.5504, 0.3833, 0.5803, 0.4197, 0.6167, 0.4496, 0.6582, 0.4717, 0.7032, 0.4854])
me_cylinder.use_remesh_fix_poles = True
me_cylinder.use_remesh_preserve_attributes = False
me_cylinder.use_mirror_vertex_groups = False
me_cylinder.update()
me_cylinder_001 = bpy.data.meshes.new('Cylinder.001')
me_cylinder_001.from_pydata([(0.0, 1.0, -1.0), (0.0, 1.0, 1.0), (0.1951, 0.9808, -1.0), (0.1951, 0.9808, 1.0), (0.3827, 0.9239, -1.0), (0.3827, 0.9239, 1.0), (0.5556, 0.8315, -1.0), (0.5556, 0.8315, 1.0), (0.7071, 0.7071, -1.0), (0.7071, 0.7071, 1.0), (0.8315, 0.5556, -1.0), (0.8315, 0.5556, 1.0), (0.9239, 0.3827, -1.0), (0.9239, 0.3827, 1.0), (0.9808, 0.1951, -1.0), (0.9808, 0.1951, 1.0), (1.0, 7.55e-08, -1.0), (1.0, 7.55e-08, 1.0), (0.9808, -0.1951, -1.0), (0.9808, -0.1951, 1.0), (0.9239, -0.3827, -1.0), (0.9239, -0.3827, 1.0), (0.8315, -0.5556, -1.0), (0.8315, -0.5556, 1.0), (0.7071, -0.7071, -1.0), (0.7071, -0.7071, 1.0), (0.5556, -0.8315, -1.0), (0.5556, -0.8315, 1.0), (0.3827, -0.9239, -1.0), (0.3827, -0.9239, 1.0), (0.1951, -0.9808, -1.0), (0.1951, -0.9808, 1.0), (-3.258e-07, -1.0, -1.0), (-3.258e-07, -1.0, 1.0), (-0.1951, -0.9808, -1.0), (-0.1951, -0.9808, 1.0), (-0.3827, -0.9239, -1.0), (-0.3827, -0.9239, 1.0), (-0.5556, -0.8315, -1.0), (-0.5556, -0.8315, 1.0), (-0.7071, -0.7071, -1.0), (-0.7071, -0.7071, 1.0), (-0.8315, -0.5556, -1.0), (-0.8315, -0.5556, 1.0), (-0.9239, -0.3827, -1.0), (-0.9239, -0.3827, 1.0), (-0.9808, -0.1951, -1.0), (-0.9808, -0.1951, 1.0), (-1.0, 9.656e-07, -1.0), (-1.0, 9.656e-07, 1.0), (-0.9808, 0.1951, -1.0), (-0.9808, 0.1951, 1.0), (-0.9239, 0.3827, -1.0), (-0.9239, 0.3827, 1.0), (-0.8315, 0.5556, -1.0), (-0.8315, 0.5556, 1.0), (-0.7071, 0.7071, -1.0), (-0.7071, 0.7071, 1.0), (-0.5556, 0.8315, -1.0), (-0.5556, 0.8315, 1.0), (-0.3827, 0.9239, -1.0), (-0.3827, 0.9239, 1.0), (-0.1951, 0.9808, -1.0), (-0.1951, 0.9808, 1.0)], [], [(0, 1, 3, 2), (2, 3, 5, 4), (4, 5, 7, 6), (6, 7, 9, 8), (8, 9, 11, 10), (10, 11, 13, 12), (12, 13, 15, 14), (14, 15, 17, 16), (16, 17, 19, 18), (18, 19, 21, 20), (20, 21, 23, 22), (22, 23, 25, 24), (24, 25, 27, 26), (26, 27, 29, 28), (28, 29, 31, 30), (30, 31, 33, 32), (32, 33, 35, 34), (34, 35, 37, 36), (36, 37, 39, 38), (38, 39, 41, 40), (40, 41, 43, 42), (42, 43, 45, 44), (44, 45, 47, 46), (46, 47, 49, 48), (48, 49, 51, 50), (50, 51, 53, 52), (52, 53, 55, 54), (54, 55, 57, 56), (56, 57, 59, 58), (58, 59, 61, 60), (3, 1, 63, 61, 59, 57, 55, 53, 51, 49, 47, 45, 43, 41, 39, 37, 35, 33, 31, 29, 27, 25, 23, 21, 19, 17, 15, 13, 11, 9, 7, 5), (60, 61, 63, 62), (62, 63, 1, 0), (0, 2, 4, 6, 8, 10, 12, 14, 16, 18, 20, 22, 24, 26, 28, 30, 32, 34, 36, 38, 40, 42, 44, 46, 48, 50, 52, 54, 56, 58, 60, 62)])
_uv = me_cylinder_001.uv_layers.new(name='UVMap')
_uv.uv.foreach_set('vector', [1.0, 0.5, 1.0, 1.0, 0.9688, 1.0, 0.9688, 0.5, 0.9688, 0.5, 0.9688, 1.0, 0.9375, 1.0, 0.9375, 0.5, 0.9375, 0.5, 0.9375, 1.0, 0.9062, 1.0, 0.9062, 0.5, 0.9062, 0.5, 0.9062, 1.0, 0.875, 1.0, 0.875, 0.5, 0.875, 0.5, 0.875, 1.0, 0.8438, 1.0, 0.8438, 0.5, 0.8438, 0.5, 0.8438, 1.0, 0.8125, 1.0, 0.8125, 0.5, 0.8125, 0.5, 0.8125, 1.0, 0.7812, 1.0, 0.7812, 0.5, 0.7812, 0.5, 0.7812, 1.0, 0.75, 1.0, 0.75, 0.5, 0.75, 0.5, 0.75, 1.0, 0.7188, 1.0, 0.7188, 0.5, 0.7188, 0.5, 0.7188, 1.0, 0.6875, 1.0, 0.6875, 0.5, 0.6875, 0.5, 0.6875, 1.0, 0.6562, 1.0, 0.6562, 0.5, 0.6562, 0.5, 0.6562, 1.0, 0.625, 1.0, 0.625, 0.5, 0.625, 0.5, 0.625, 1.0, 0.5938, 1.0, 0.5938, 0.5, 0.5938, 0.5, 0.5938, 1.0, 0.5625, 1.0, 0.5625, 0.5, 0.5625, 0.5, 0.5625, 1.0, 0.5312, 1.0, 0.5312, 0.5, 0.5312, 0.5, 0.5312, 1.0, 0.5, 1.0, 0.5, 0.5, 0.5, 0.5, 0.5, 1.0, 0.4688, 1.0, 0.4688, 0.5, 0.4688, 0.5, 0.4688, 1.0, 0.4375, 1.0, 0.4375, 0.5, 0.4375, 0.5, 0.4375, 1.0, 0.4062, 1.0, 0.4062, 0.5, 0.4062, 0.5, 0.4062, 1.0, 0.375, 1.0, 0.375, 0.5, 0.375, 0.5, 0.375, 1.0, 0.3438, 1.0, 0.3438, 0.5, 0.3438, 0.5, 0.3438, 1.0, 0.3125, 1.0, 0.3125, 0.5, 0.3125, 0.5, 0.3125, 1.0, 0.2812, 1.0, 0.2812, 0.5, 0.2812, 0.5, 0.2812, 1.0, 0.25, 1.0, 0.25, 0.5, 0.25, 0.5, 0.25, 1.0, 0.2188, 1.0, 0.2188, 0.5, 0.2188, 0.5, 0.2188, 1.0, 0.1875, 1.0, 0.1875, 0.5, 0.1875, 0.5, 0.1875, 1.0, 0.1562, 1.0, 0.1562, 0.5, 0.1562, 0.5, 0.1562, 1.0, 0.125, 1.0, 0.125, 0.5, 0.125, 0.5, 0.125, 1.0, 0.09375, 1.0, 0.09375, 0.5, 0.09375, 0.5, 0.09375, 1.0, 0.0625, 1.0, 0.0625, 0.5, 0.2968, 0.4854, 0.25, 0.49, 0.2032, 0.4854, 0.1582, 0.4717, 0.1167, 0.4496, 0.08029, 0.4197, 0.05045, 0.3833, 0.02827, 0.3418, 0.01461, 0.2968, 0.01, 0.25, 0.01461, 0.2032, 0.02827, 0.1582, 0.05045, 0.1167, 0.08029, 0.08029, 0.1167, 0.05045, 0.1582, 0.02827, 0.2032, 0.01461, 0.25, 0.01, 0.2968, 0.01461, 0.3418, 0.02827, 0.3833, 0.05045, 0.4197, 0.08029, 0.4496, 0.1167, 0.4717, 0.1582, 0.4854, 0.2032, 0.49, 0.25, 0.4854, 0.2968, 0.4717, 0.3418, 0.4496, 0.3833, 0.4197, 0.4197, 0.3833, 0.4496, 0.3418, 0.4717, 0.0625, 0.5, 0.0625, 1.0, 0.03125, 1.0, 0.03125, 0.5, 0.03125, 0.5, 0.03125, 1.0, 0.0, 1.0, 0.0, 0.5, 0.75, 0.49, 0.7968, 0.4854, 0.8418, 0.4717, 0.8833, 0.4496, 0.9197, 0.4197, 0.9496, 0.3833, 0.9717, 0.3418, 0.9854, 0.2968, 0.99, 0.25, 0.9854, 0.2032, 0.9717, 0.1582, 0.9496, 0.1167, 0.9197, 0.08029, 0.8833, 0.05045, 0.8418, 0.02827, 0.7968, 0.01461, 0.75, 0.01, 0.7032, 0.01461, 0.6582, 0.02827, 0.6167, 0.05045, 0.5803, 0.08029, 0.5504, 0.1167, 0.5283, 0.1582, 0.5146, 0.2032, 0.51, 0.25, 0.5146, 0.2968, 0.5283, 0.3418, 0.5504, 0.3833, 0.5803, 0.4197, 0.6167, 0.4496, 0.6582, 0.4717, 0.7032, 0.4854])
me_cylinder_001.use_remesh_fix_poles = True
me_cylinder_001.use_remesh_preserve_attributes = False
me_cylinder_001.use_mirror_vertex_groups = False
me_cylinder_001.update()
me_cylinder_002 = bpy.data.meshes.new('Cylinder.002')
me_cylinder_002.from_pydata([(0.0, 1.0, -1.0), (0.0, 1.0, 1.0), (0.1951, 0.9808, -1.0), (0.1951, 0.9808, 1.0), (0.3827, 0.9239, -1.0), (0.3827, 0.9239, 1.0), (0.5556, 0.8315, -1.0), (0.5556, 0.8315, 1.0), (0.7071, 0.7071, -1.0), (0.7071, 0.7071, 1.0), (0.8315, 0.5556, -1.0), (0.8315, 0.5556, 1.0), (0.9239, 0.3827, -1.0), (0.9239, 0.3827, 1.0), (0.9808, 0.1951, -1.0), (0.9808, 0.1951, 1.0), (1.0, 7.55e-08, -1.0), (1.0, 7.55e-08, 1.0), (0.9808, -0.1951, -1.0), (0.9808, -0.1951, 1.0), (0.9239, -0.3827, -1.0), (0.9239, -0.3827, 1.0), (0.8315, -0.5556, -1.0), (0.8315, -0.5556, 1.0), (0.7071, -0.7071, -1.0), (0.7071, -0.7071, 1.0), (0.5556, -0.8315, -1.0), (0.5556, -0.8315, 1.0), (0.3827, -0.9239, -1.0), (0.3827, -0.9239, 1.0), (0.1951, -0.9808, -1.0), (0.1951, -0.9808, 1.0), (-3.258e-07, -1.0, -1.0), (-3.258e-07, -1.0, 1.0), (-0.1951, -0.9808, -1.0), (-0.1951, -0.9808, 1.0), (-0.3827, -0.9239, -1.0), (-0.3827, -0.9239, 1.0), (-0.5556, -0.8315, -1.0), (-0.5556, -0.8315, 1.0), (-0.7071, -0.7071, -1.0), (-0.7071, -0.7071, 1.0), (-0.8315, -0.5556, -1.0), (-0.8315, -0.5556, 1.0), (-0.9239, -0.3827, -1.0), (-0.9239, -0.3827, 1.0), (-0.9808, -0.1951, -1.0), (-0.9808, -0.1951, 1.0), (-1.0, 9.656e-07, -1.0), (-1.0, 9.656e-07, 1.0), (-0.9808, 0.1951, -1.0), (-0.9808, 0.1951, 1.0), (-0.9239, 0.3827, -1.0), (-0.9239, 0.3827, 1.0), (-0.8315, 0.5556, -1.0), (-0.8315, 0.5556, 1.0), (-0.7071, 0.7071, -1.0), (-0.7071, 0.7071, 1.0), (-0.5556, 0.8315, -1.0), (-0.5556, 0.8315, 1.0), (-0.3827, 0.9239, -1.0), (-0.3827, 0.9239, 1.0), (-0.1951, 0.9808, -1.0), (-0.1951, 0.9808, 1.0)], [], [(0, 1, 3, 2), (2, 3, 5, 4), (4, 5, 7, 6), (6, 7, 9, 8), (8, 9, 11, 10), (10, 11, 13, 12), (12, 13, 15, 14), (14, 15, 17, 16), (16, 17, 19, 18), (18, 19, 21, 20), (20, 21, 23, 22), (22, 23, 25, 24), (24, 25, 27, 26), (26, 27, 29, 28), (28, 29, 31, 30), (30, 31, 33, 32), (32, 33, 35, 34), (34, 35, 37, 36), (36, 37, 39, 38), (38, 39, 41, 40), (40, 41, 43, 42), (42, 43, 45, 44), (44, 45, 47, 46), (46, 47, 49, 48), (48, 49, 51, 50), (50, 51, 53, 52), (52, 53, 55, 54), (54, 55, 57, 56), (56, 57, 59, 58), (58, 59, 61, 60), (3, 1, 63, 61, 59, 57, 55, 53, 51, 49, 47, 45, 43, 41, 39, 37, 35, 33, 31, 29, 27, 25, 23, 21, 19, 17, 15, 13, 11, 9, 7, 5), (60, 61, 63, 62), (62, 63, 1, 0), (0, 2, 4, 6, 8, 10, 12, 14, 16, 18, 20, 22, 24, 26, 28, 30, 32, 34, 36, 38, 40, 42, 44, 46, 48, 50, 52, 54, 56, 58, 60, 62)])
_uv = me_cylinder_002.uv_layers.new(name='UVMap')
_uv.uv.foreach_set('vector', [1.0, 0.5, 1.0, 1.0, 0.9688, 1.0, 0.9688, 0.5, 0.9688, 0.5, 0.9688, 1.0, 0.9375, 1.0, 0.9375, 0.5, 0.9375, 0.5, 0.9375, 1.0, 0.9062, 1.0, 0.9062, 0.5, 0.9062, 0.5, 0.9062, 1.0, 0.875, 1.0, 0.875, 0.5, 0.875, 0.5, 0.875, 1.0, 0.8438, 1.0, 0.8438, 0.5, 0.8438, 0.5, 0.8438, 1.0, 0.8125, 1.0, 0.8125, 0.5, 0.8125, 0.5, 0.8125, 1.0, 0.7812, 1.0, 0.7812, 0.5, 0.7812, 0.5, 0.7812, 1.0, 0.75, 1.0, 0.75, 0.5, 0.75, 0.5, 0.75, 1.0, 0.7188, 1.0, 0.7188, 0.5, 0.7188, 0.5, 0.7188, 1.0, 0.6875, 1.0, 0.6875, 0.5, 0.6875, 0.5, 0.6875, 1.0, 0.6562, 1.0, 0.6562, 0.5, 0.6562, 0.5, 0.6562, 1.0, 0.625, 1.0, 0.625, 0.5, 0.625, 0.5, 0.625, 1.0, 0.5938, 1.0, 0.5938, 0.5, 0.5938, 0.5, 0.5938, 1.0, 0.5625, 1.0, 0.5625, 0.5, 0.5625, 0.5, 0.5625, 1.0, 0.5312, 1.0, 0.5312, 0.5, 0.5312, 0.5, 0.5312, 1.0, 0.5, 1.0, 0.5, 0.5, 0.5, 0.5, 0.5, 1.0, 0.4688, 1.0, 0.4688, 0.5, 0.4688, 0.5, 0.4688, 1.0, 0.4375, 1.0, 0.4375, 0.5, 0.4375, 0.5, 0.4375, 1.0, 0.4062, 1.0, 0.4062, 0.5, 0.4062, 0.5, 0.4062, 1.0, 0.375, 1.0, 0.375, 0.5, 0.375, 0.5, 0.375, 1.0, 0.3438, 1.0, 0.3438, 0.5, 0.3438, 0.5, 0.3438, 1.0, 0.3125, 1.0, 0.3125, 0.5, 0.3125, 0.5, 0.3125, 1.0, 0.2812, 1.0, 0.2812, 0.5, 0.2812, 0.5, 0.2812, 1.0, 0.25, 1.0, 0.25, 0.5, 0.25, 0.5, 0.25, 1.0, 0.2188, 1.0, 0.2188, 0.5, 0.2188, 0.5, 0.2188, 1.0, 0.1875, 1.0, 0.1875, 0.5, 0.1875, 0.5, 0.1875, 1.0, 0.1562, 1.0, 0.1562, 0.5, 0.1562, 0.5, 0.1562, 1.0, 0.125, 1.0, 0.125, 0.5, 0.125, 0.5, 0.125, 1.0, 0.09375, 1.0, 0.09375, 0.5, 0.09375, 0.5, 0.09375, 1.0, 0.0625, 1.0, 0.0625, 0.5, 0.2968, 0.4854, 0.25, 0.49, 0.2032, 0.4854, 0.1582, 0.4717, 0.1167, 0.4496, 0.08029, 0.4197, 0.05045, 0.3833, 0.02827, 0.3418, 0.01461, 0.2968, 0.01, 0.25, 0.01461, 0.2032, 0.02827, 0.1582, 0.05045, 0.1167, 0.08029, 0.08029, 0.1167, 0.05045, 0.1582, 0.02827, 0.2032, 0.01461, 0.25, 0.01, 0.2968, 0.01461, 0.3418, 0.02827, 0.3833, 0.05045, 0.4197, 0.08029, 0.4496, 0.1167, 0.4717, 0.1582, 0.4854, 0.2032, 0.49, 0.25, 0.4854, 0.2968, 0.4717, 0.3418, 0.4496, 0.3833, 0.4197, 0.4197, 0.3833, 0.4496, 0.3418, 0.4717, 0.0625, 0.5, 0.0625, 1.0, 0.03125, 1.0, 0.03125, 0.5, 0.03125, 0.5, 0.03125, 1.0, 0.0, 1.0, 0.0, 0.5, 0.75, 0.49, 0.7968, 0.4854, 0.8418, 0.4717, 0.8833, 0.4496, 0.9197, 0.4197, 0.9496, 0.3833, 0.9717, 0.3418, 0.9854, 0.2968, 0.99, 0.25, 0.9854, 0.2032, 0.9717, 0.1582, 0.9496, 0.1167, 0.9197, 0.08029, 0.8833, 0.05045, 0.8418, 0.02827, 0.7968, 0.01461, 0.75, 0.01, 0.7032, 0.01461, 0.6582, 0.02827, 0.6167, 0.05045, 0.5803, 0.08029, 0.5504, 0.1167, 0.5283, 0.1582, 0.5146, 0.2032, 0.51, 0.25, 0.5146, 0.2968, 0.5283, 0.3418, 0.5504, 0.3833, 0.5803, 0.4197, 0.6167, 0.4496, 0.6582, 0.4717, 0.7032, 0.4854])
me_cylinder_002.use_remesh_fix_poles = True
me_cylinder_002.use_remesh_preserve_attributes = False
me_cylinder_002.use_mirror_vertex_groups = False
me_cylinder_002.update()
me_cylinder_003 = bpy.data.meshes.new('Cylinder.003')
me_cylinder_003.from_pydata([(0.0, 1.0, -1.0), (0.0, 1.0, 1.0), (0.1951, 0.9808, -1.0), (0.1951, 0.9808, 1.0), (0.3827, 0.9239, -1.0), (0.3827, 0.9239, 1.0), (0.5556, 0.8315, -1.0), (0.5556, 0.8315, 1.0), (0.7071, 0.7071, -1.0), (0.7071, 0.7071, 1.0), (0.8315, 0.5556, -1.0), (0.8315, 0.5556, 1.0), (0.9239, 0.3827, -1.0), (0.9239, 0.3827, 1.0), (0.9808, 0.1951, -1.0), (0.9808, 0.1951, 1.0), (1.0, 7.55e-08, -1.0), (1.0, 7.55e-08, 1.0), (0.9808, -0.1951, -1.0), (0.9808, -0.1951, 1.0), (0.9239, -0.3827, -1.0), (0.9239, -0.3827, 1.0), (0.8315, -0.5556, -1.0), (0.8315, -0.5556, 1.0), (0.7071, -0.7071, -1.0), (0.7071, -0.7071, 1.0), (0.5556, -0.8315, -1.0), (0.5556, -0.8315, 1.0), (0.3827, -0.9239, -1.0), (0.3827, -0.9239, 1.0), (0.1951, -0.9808, -1.0), (0.1951, -0.9808, 1.0), (-3.258e-07, -1.0, -1.0), (-3.258e-07, -1.0, 1.0), (-0.1951, -0.9808, -1.0), (-0.1951, -0.9808, 1.0), (-0.3827, -0.9239, -1.0), (-0.3827, -0.9239, 1.0), (-0.5556, -0.8315, -1.0), (-0.5556, -0.8315, 1.0), (-0.7071, -0.7071, -1.0), (-0.7071, -0.7071, 1.0), (-0.8315, -0.5556, -1.0), (-0.8315, -0.5556, 1.0), (-0.9239, -0.3827, -1.0), (-0.9239, -0.3827, 1.0), (-0.9808, -0.1951, -1.0), (-0.9808, -0.1951, 1.0), (-1.0, 9.656e-07, -1.0), (-1.0, 9.656e-07, 1.0), (-0.9808, 0.1951, -1.0), (-0.9808, 0.1951, 1.0), (-0.9239, 0.3827, -1.0), (-0.9239, 0.3827, 1.0), (-0.8315, 0.5556, -1.0), (-0.8315, 0.5556, 1.0), (-0.7071, 0.7071, -1.0), (-0.7071, 0.7071, 1.0), (-0.5556, 0.8315, -1.0), (-0.5556, 0.8315, 1.0), (-0.3827, 0.9239, -1.0), (-0.3827, 0.9239, 1.0), (-0.1951, 0.9808, -1.0), (-0.1951, 0.9808, 1.0)], [], [(0, 1, 3, 2), (2, 3, 5, 4), (4, 5, 7, 6), (6, 7, 9, 8), (8, 9, 11, 10), (10, 11, 13, 12), (12, 13, 15, 14), (14, 15, 17, 16), (16, 17, 19, 18), (18, 19, 21, 20), (20, 21, 23, 22), (22, 23, 25, 24), (24, 25, 27, 26), (26, 27, 29, 28), (28, 29, 31, 30), (30, 31, 33, 32), (32, 33, 35, 34), (34, 35, 37, 36), (36, 37, 39, 38), (38, 39, 41, 40), (40, 41, 43, 42), (42, 43, 45, 44), (44, 45, 47, 46), (46, 47, 49, 48), (48, 49, 51, 50), (50, 51, 53, 52), (52, 53, 55, 54), (54, 55, 57, 56), (56, 57, 59, 58), (58, 59, 61, 60), (3, 1, 63, 61, 59, 57, 55, 53, 51, 49, 47, 45, 43, 41, 39, 37, 35, 33, 31, 29, 27, 25, 23, 21, 19, 17, 15, 13, 11, 9, 7, 5), (60, 61, 63, 62), (62, 63, 1, 0), (0, 2, 4, 6, 8, 10, 12, 14, 16, 18, 20, 22, 24, 26, 28, 30, 32, 34, 36, 38, 40, 42, 44, 46, 48, 50, 52, 54, 56, 58, 60, 62)])
_uv = me_cylinder_003.uv_layers.new(name='UVMap')
_uv.uv.foreach_set('vector', [1.0, 0.5, 1.0, 1.0, 0.9688, 1.0, 0.9688, 0.5, 0.9688, 0.5, 0.9688, 1.0, 0.9375, 1.0, 0.9375, 0.5, 0.9375, 0.5, 0.9375, 1.0, 0.9062, 1.0, 0.9062, 0.5, 0.9062, 0.5, 0.9062, 1.0, 0.875, 1.0, 0.875, 0.5, 0.875, 0.5, 0.875, 1.0, 0.8438, 1.0, 0.8438, 0.5, 0.8438, 0.5, 0.8438, 1.0, 0.8125, 1.0, 0.8125, 0.5, 0.8125, 0.5, 0.8125, 1.0, 0.7812, 1.0, 0.7812, 0.5, 0.7812, 0.5, 0.7812, 1.0, 0.75, 1.0, 0.75, 0.5, 0.75, 0.5, 0.75, 1.0, 0.7188, 1.0, 0.7188, 0.5, 0.7188, 0.5, 0.7188, 1.0, 0.6875, 1.0, 0.6875, 0.5, 0.6875, 0.5, 0.6875, 1.0, 0.6562, 1.0, 0.6562, 0.5, 0.6562, 0.5, 0.6562, 1.0, 0.625, 1.0, 0.625, 0.5, 0.625, 0.5, 0.625, 1.0, 0.5938, 1.0, 0.5938, 0.5, 0.5938, 0.5, 0.5938, 1.0, 0.5625, 1.0, 0.5625, 0.5, 0.5625, 0.5, 0.5625, 1.0, 0.5312, 1.0, 0.5312, 0.5, 0.5312, 0.5, 0.5312, 1.0, 0.5, 1.0, 0.5, 0.5, 0.5, 0.5, 0.5, 1.0, 0.4688, 1.0, 0.4688, 0.5, 0.4688, 0.5, 0.4688, 1.0, 0.4375, 1.0, 0.4375, 0.5, 0.4375, 0.5, 0.4375, 1.0, 0.4062, 1.0, 0.4062, 0.5, 0.4062, 0.5, 0.4062, 1.0, 0.375, 1.0, 0.375, 0.5, 0.375, 0.5, 0.375, 1.0, 0.3438, 1.0, 0.3438, 0.5, 0.3438, 0.5, 0.3438, 1.0, 0.3125, 1.0, 0.3125, 0.5, 0.3125, 0.5, 0.3125, 1.0, 0.2812, 1.0, 0.2812, 0.5, 0.2812, 0.5, 0.2812, 1.0, 0.25, 1.0, 0.25, 0.5, 0.25, 0.5, 0.25, 1.0, 0.2188, 1.0, 0.2188, 0.5, 0.2188, 0.5, 0.2188, 1.0, 0.1875, 1.0, 0.1875, 0.5, 0.1875, 0.5, 0.1875, 1.0, 0.1562, 1.0, 0.1562, 0.5, 0.1562, 0.5, 0.1562, 1.0, 0.125, 1.0, 0.125, 0.5, 0.125, 0.5, 0.125, 1.0, 0.09375, 1.0, 0.09375, 0.5, 0.09375, 0.5, 0.09375, 1.0, 0.0625, 1.0, 0.0625, 0.5, 0.2968, 0.4854, 0.25, 0.49, 0.2032, 0.4854, 0.1582, 0.4717, 0.1167, 0.4496, 0.08029, 0.4197, 0.05045, 0.3833, 0.02827, 0.3418, 0.01461, 0.2968, 0.01, 0.25, 0.01461, 0.2032, 0.02827, 0.1582, 0.05045, 0.1167, 0.08029, 0.08029, 0.1167, 0.05045, 0.1582, 0.02827, 0.2032, 0.01461, 0.25, 0.01, 0.2968, 0.01461, 0.3418, 0.02827, 0.3833, 0.05045, 0.4197, 0.08029, 0.4496, 0.1167, 0.4717, 0.1582, 0.4854, 0.2032, 0.49, 0.25, 0.4854, 0.2968, 0.4717, 0.3418, 0.4496, 0.3833, 0.4197, 0.4197, 0.3833, 0.4496, 0.3418, 0.4717, 0.0625, 0.5, 0.0625, 1.0, 0.03125, 1.0, 0.03125, 0.5, 0.03125, 0.5, 0.03125, 1.0, 0.0, 1.0, 0.0, 0.5, 0.75, 0.49, 0.7968, 0.4854, 0.8418, 0.4717, 0.8833, 0.4496, 0.9197, 0.4197, 0.9496, 0.3833, 0.9717, 0.3418, 0.9854, 0.2968, 0.99, 0.25, 0.9854, 0.2032, 0.9717, 0.1582, 0.9496, 0.1167, 0.9197, 0.08029, 0.8833, 0.05045, 0.8418, 0.02827, 0.7968, 0.01461, 0.75, 0.01, 0.7032, 0.01461, 0.6582, 0.02827, 0.6167, 0.05045, 0.5803, 0.08029, 0.5504, 0.1167, 0.5283, 0.1582, 0.5146, 0.2032, 0.51, 0.25, 0.5146, 0.2968, 0.5283, 0.3418, 0.5504, 0.3833, 0.5803, 0.4197, 0.6167, 0.4496, 0.6582, 0.4717, 0.7032, 0.4854])
me_cylinder_003.use_remesh_fix_poles = True
me_cylinder_003.use_remesh_preserve_attributes = False
me_cylinder_003.use_mirror_vertex_groups = False
me_cylinder_003.update()
me_cube_007 = bpy.data.meshes.new('Cube.007')
me_cube_007.from_pydata([(1.0, 1.0, 1.0), (1.0, 1.0, -1.0), (1.0, -1.0, 1.0), (1.0, -1.0, -1.0), (-1.0, 1.0, 1.0), (-1.0, 1.0, -1.0), (-1.0, -1.0, 1.0), (-1.0, -1.0, -1.0), (0.9412, 1.048, 15.19), (0.9412, 1.048, -15.19), (0.9412, -1.048, 15.19), (0.9412, -1.048, -15.19), (-2.521, 1.048, 15.19), (-2.521, 1.048, -15.19), (-2.521, -1.048, 15.19), (-2.521, -1.048, -15.19), (-2.521, 1.0, 14.49), (0.9412, 1.0, 14.49), (0.9412, -1.0, 14.49), (-2.521, -1.0, 14.49), (-2.521, -1.0, -14.49), (0.9412, -1.0, -14.49), (0.9412, 1.0, -14.49), (-2.521, 1.0, -14.49)], [], [(0, 4, 6, 2), (3, 2, 6, 7), (7, 6, 4, 5), (5, 1, 3, 7), (1, 0, 2, 3), (5, 4, 0, 1), (8, 12, 14, 10), (11, 10, 14, 15), (13, 9, 11, 15), (13, 12, 8, 9), (18, 19, 16, 17), (18, 21, 20, 19), (20, 21, 22, 23), (17, 16, 23, 22), (19, 14, 12, 16), (12, 13, 15, 14, 19, 20, 23, 16), (17, 8, 10, 18), (10, 11, 9, 8, 17, 22, 21, 18)])
_uv = me_cube_007.uv_layers.new(name='UVMap')
_uv.uv.foreach_set('vector', [0.625, 0.5, 0.875, 0.5, 0.875, 0.75, 0.625, 0.75, 0.375, 0.75, 0.625, 0.75, 0.625, 1.0, 0.375, 1.0, 0.375, 0.0, 0.625, 0.0, 0.625, 0.25, 0.375, 0.25, 0.125, 0.5, 0.375, 0.5, 0.375, 0.75, 0.125, 0.75, 0.375, 0.5, 0.625, 0.5, 0.625, 0.75, 0.375, 0.75, 0.375, 0.25, 0.625, 0.25, 0.625, 0.5, 0.375, 0.5, 0.625, 0.5, 0.875, 0.5, 0.875, 0.75, 0.625, 0.75, 0.375, 0.75, 0.625, 0.75, 0.625, 1.0, 0.375, 1.0, 0.125, 0.5, 0.375, 0.5, 0.375, 0.75, 0.125, 0.75, 0.375, 0.25, 0.625, 0.25, 0.625, 0.5, 0.375, 0.5, 0.6678, 0.75, 0.8321, 0.75, 0.8321, 0.5, 0.6678, 0.5, 0.625, 0.7928, 0.375, 0.7928, 0.375, 0.9571, 0.625, 0.9571, 0.1679, 0.75, 0.3322, 0.75, 0.3322, 0.5, 0.1679, 0.5, 0.625, 0.4572, 0.625, 0.2929, 0.375, 0.2929, 0.375, 0.4572, 0.6192, 0.005764, 0.625, 0.0, 0.625, 0.25, 0.6192, 0.2442, 0.625, 0.25, 0.375, 0.25, 0.375, 0.0, 0.625, 0.0, 0.6192, 0.005764, 0.3808, 0.005764, 0.3808, 0.2442, 0.6192, 0.2442, 0.6192, 0.5058, 0.625, 0.5, 0.625, 0.75, 0.6192, 0.7442, 0.625, 0.75, 0.375, 0.75, 0.375, 0.5, 0.625, 0.5, 0.6192, 0.5058, 0.3808, 0.5058, 0.3808, 0.7442, 0.6192, 0.7442])
me_cube_007.materials.append(mat_grey)
me_cube_007.use_remesh_preserve_volume = False
me_cube_007.use_remesh_preserve_attributes = False
me_cube_007.use_mirror_vertex_groups = False
me_cube_007.update()

# ---- objects
ob_cube = bpy.data.objects.new('Cube', me_cube)
ob_cube_002 = bpy.data.objects.new('Cube.002', me_cube_002)
ob_cube_006 = bpy.data.objects.new('Cube.006', me_cube_006)
ob_cylinder = bpy.data.objects.new('Cylinder', me_cylinder)
ob_cylinder_001 = bpy.data.objects.new('Cylinder.001', me_cylinder_001)
ob_cylinder_002 = bpy.data.objects.new('Cylinder.002', me_cylinder_002)
ob_cylinder_003 = bpy.data.objects.new('Cylinder.003', me_cylinder_003)
ob_cube_007 = bpy.data.objects.new('Cube.007', me_cube_007)

# ---- transforms, parenting, visibility, modifiers, constraints
ob_cube.location = (-0.4707, 0.0, 0.0)
ob_cube.scale = (0.5599, 0.9912, 0.5303)
ob_cube.lock_rotations_4d = False
ob_cube.empty_display_type = 'ARROWS'
ob_cube.lineart.crease_threshold = 0.0
ob_cube_002.location = (-0.466, 0.001325, 0.4943)
ob_cube_002.scale = (0.5438, 0.951, 0.01827)
ob_cube_002.lock_rotations_4d = False
ob_cube_002.empty_display_type = 'ARROWS'
ob_cube_002.lineart.crease_threshold = 0.0
ob_cube_006.location = (-1.018, 0.0, 0.5506)
ob_cube_006.scale = (0.01064, 0.7838, 0.8493)
ob_cube_006.lock_rotations_4d = False
ob_cube_006.empty_display_type = 'ARROWS'
ob_cube_006.lineart.crease_threshold = 0.0
ob_cylinder.location = (-0.2508, -0.6443, 0.5123)
ob_cylinder.scale = (0.1276, 0.1276, 0.008939)
ob_cylinder.lineart.crease_threshold = 0.0
ob_cylinder_001.location = (-0.5749, -0.1996, 0.5123)
ob_cylinder_001.scale = (0.1276, 0.1276, 0.008939)
ob_cylinder_001.lineart.crease_threshold = 0.0
ob_cylinder_002.location = (-0.2508, 0.2228, 0.5123)
ob_cylinder_002.scale = (0.1276, 0.1276, 0.008939)
ob_cylinder_002.lineart.crease_threshold = 0.0
ob_cylinder_003.location = (-0.5731, 0.6818, 0.5123)
ob_cylinder_003.scale = (0.1276, 0.1276, 0.008939)
ob_cylinder_003.lineart.crease_threshold = 0.0
ob_cube_007.location = (-1.002, 0.0, 0.5506)
ob_cube_007.scale = (0.01064, 0.7838, 0.05863)
ob_cube_007.lock_rotations_4d = False
ob_cube_007.empty_display_type = 'ARROWS'
ob_cube_007.lineart.crease_threshold = 0.0

# ---- collection membership
col_collection.objects.link(ob_cube)
col_collection.objects.link(ob_cube_002)
col_collection.objects.link(ob_cube_006)
col_collection.objects.link(ob_cylinder)
col_collection.objects.link(ob_cylinder_001)
col_collection.objects.link(ob_cylinder_002)
col_collection.objects.link(ob_cylinder_003)
col_collection.objects.link(ob_cube_007)

# ---- scene / render settings (as saved in the file)
scene.frame_start = 1; scene.frame_end = 250; scene.frame_set(1)
scene.render.engine = 'CYCLES'
scene.cycles.use_denoising = False
scene.cycles.samples = 128
scene.cycles.sampling_pattern = 'TABULATED_SOBOL'
scene.cycles.use_adaptive_sampling = False
scene.cycles.use_light_tree = False
scene.view_settings.view_transform = 'Filmic'
bpy.context.view_layer.update()

# ---- added for rendering (the .blend has no active camera): camera
cam_auto = bpy.data.cameras.new('AutoCamera')
cam_auto.lens = 50.0
cam_auto.sensor_width = 36.0
cam_auto.clip_end = 1000.0
ob_auto_camera = bpy.data.objects.new('AutoCamera', cam_auto)
scene.collection.objects.link(ob_auto_camera)
ob_auto_camera.location = (2.31571, -3.34369, 2.68444)
ob_auto_camera.rotation_euler = (1.09748, -7.21219e-08, 0.694738)
scene.camera = ob_auto_camera
bpy.context.view_layer.update()
